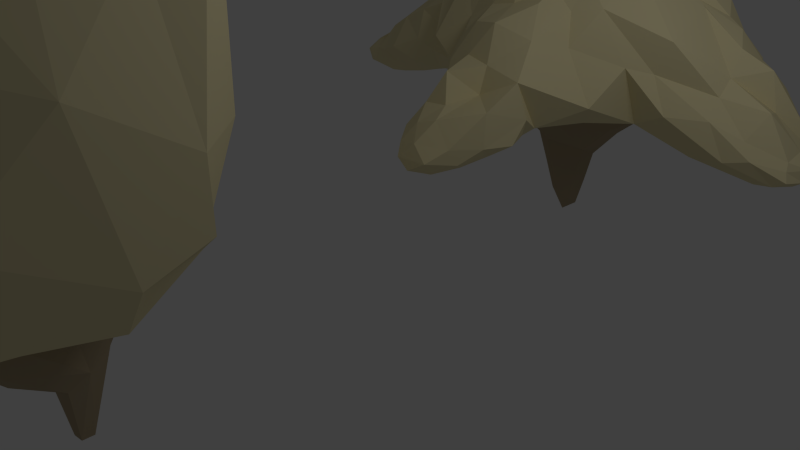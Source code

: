 # Source: Cyecos_Bushes.blend  (saved by Blender 2.64.0; exported with 4.5.12 LTS)
import bpy
from mathutils import Matrix  # noqa: F401  (used for matrix-valued properties, if any)

bpy.ops.wm.read_factory_settings(use_empty=True)
scene = bpy.context.scene
scene.name = 'Scene'

# ---- collections
col_collection_1 = bpy.data.collections.new('Collection 1'); scene.collection.children.link(col_collection_1)

# ---- materials (node trees are filled in below, after node groups)
mat_bushleaves = bpy.data.materials.new('BushLeaves')
mat_bushleaves.alpha_threshold = 0.0
mat_bushleaves.use_transparent_shadow = False
mat_bushleaves.diffuse_color = (0.8, 0.7148, 0.4303, 1.0)
mat_bushleaves.roughness = 0.5
mat_bushleaves.line_color = (0.0, 0.0, 0.0, 1.0)
mat_bushhull = bpy.data.materials.new('BushHull')
mat_bushhull.alpha_threshold = 0.0
mat_bushhull.use_transparent_shadow = False
mat_bushhull.diffuse_color = (0.402, 0.3249, 0.2101, 1.0)
mat_bushhull.roughness = 0.5
mat_bushhull.line_color = (0.0, 0.0, 0.0, 1.0)

# ---- material node trees

# ---- world
world_world = bpy.data.worlds.new('World'); scene.world = world_world
world_world.color = (0.05088, 0.05088, 0.05088)
world_world.use_sun_shadow = False
world_world.sun_shadow_jitter_overblur = 0.0
world_world.cycles.sampling_method = 'MANUAL'
world_world.cycles.sample_map_resolution = 256

# ---- cameras
cam_camera = bpy.data.cameras.new('Camera')
cam_camera.clip_end = 100.0
cam_camera.lens = 35.0
cam_camera.sensor_width = 32.0
cam_camera.sensor_height = 18.0
cam_camera.ortho_scale = 7.314
cam_camera.dof.focus_distance = 0.0
cam_camera.dof.aperture_fstop = 128.0

# ---- lights
light_lamp = bpy.data.lights.new('Lamp', 'POINT')
light_lamp.transmission_factor = 0.0
light_lamp.cutoff_distance = 30.0
light_lamp.energy = 100.0
light_lamp.shadow_buffer_clip_start = 1.001
light_lamp.shadow_soft_size = 1.0
light_lamp.shadow_maximum_resolution = 0.006
light_lamp.use_absolute_resolution = True
light_lamp.cycles.use_multiple_importance_sampling = False

# ---- meshes
me_cube_002 = bpy.data.meshes.new('Cube.002')
me_cube_002.from_pydata([(-4.19, 0.2433, -0.5525), (-0.6806, 1.667, 0.8272), (1.507, -0.7669, -0.7056), (0.7061, 2.009, -0.05936), (-2.473, 0.7133, -0.6545), (-1.001, -0.5972, 1.508), (-2.608, -0.8023, -0.2719), (-0.5116, -1.41, 0.6945), (-0.4411, 2.603, -0.1494), (0.3283, -3.138, -0.7598), (2.931, 0.4589, -0.1692), (1.975, 0.504, 0.8349), (-0.16, 2.194, -1.112), (-1.205, -0.5161, -0.7311), (1.271, -0.06121, 1.405), (3.575, -0.5803, -1.0), (3.684, -0.09368, -1.03), (-2.505, 0.3181, 0.4084), (-0.04697, -2.807, -0.3245), (-4.711, 0.06024, -0.9933), (-1.663, -1.351, 0.03999), (2.451, 0.2231, -0.951), (-3.022, 0.433, -0.9652), (-1.056, 1.894, -0.4855), (3.515, -0.4964, -0.7602), (0.7214, -2.304, 0.03337), (0.4043, -1.555, -0.8192), (0.2515, 3.055, -1.375), (-1.81, -0.5461, 0.818), (-0.6506, -2.588, -0.5339), (0.4871, -0.968, 1.642), (-3.91, 0.5573, -1.171), (0.7179, -2.34, -0.8092), (1.546, 0.1525, -0.7599), (-0.2235, 3.387, -1.234), (0.4604, 3.357, -0.8785), (-3.852, -0.1994, -1.175), (0.5255, 3.34, -1.201), (3.444, 0.1231, -0.722), (-0.5422, -2.871, -1.101), (-4.431, 0.6386, -0.9742), (-0.2111, 3.562, -0.8112), (-0.5905, 2.318, -0.9575), (-3.743, -0.5107, -0.73), (-0.435, -3.247, -0.7957), (0.3779, 2.923, -0.08287), (-0.2618, -2.151, 0.1788), (-2.718, 1.012, -0.0922), (-1.617, 0.1294, 0.9693), (2.42, 0.6029, -0.3032), (-2.858, -0.4583, -0.9245), (-2.301, -0.4477, 0.4839), (-0.5826, -2.098, -0.9295), (3.269, 0.2327, -1.135), (-0.1344, -3.419, -1.09), (-0.5052, -0.7773, -0.8238), (0.3875, -1.542, 0.8577), (2.566, -0.3788, 0.07023), (-3.505, -0.1816, -0.1626), (0.5287, 0.2861, -0.8575), (-0.01978, 1.107, 1.637), (-0.1471, 2.352, 0.4283), (-0.7411, 2.982, -0.8242), (-1.938, 0.2567, -0.7967), (0.5714, 1.962, -0.9618), (0.01907, 1.355, -0.9939), (-1.032, -1.757, -0.3225), (-1.73, 0.9549, 0.5862), (-2.987, 0.3826, -0.134), (0.1658, -2.734, -1.159), (1.938, 0.5377, -0.7179), (-3.579, 0.7681, -0.7152), (2.348, 0.1868, 0.5491), (3.104, -0.4183, -1.2), (-0.813, 0.4453, 2.08), (-4.345, -0.3036, -0.8772), (0.1415, 0.4358, 2.296), (2.575, -0.7901, -0.4043), (1.245, 0.9198, -0.3009), (-1.592, 1.166, -0.2972), (-0.6804, 0.8627, -0.7959), (0.7012, 2.672, -0.8171), (-0.02317, -0.1846, 2.22), (-4.414, 0.1825, -1.224), (-1.994, -0.6279, -0.6777), (0.8467, 1.0, 1.233), (1.126, -1.169, 0.8397), (0.1586, 1.896, 0.8969), (-0.6996, -2.133, -0.4008), (-3.336, -0.5685, -0.8319), (0.8455, 2.363, -0.3825), (-0.1958, -2.633, 0.06833), (-3.749, -0.2383, -0.3452), (0.02961, 2.639, -1.301), (-1.394, -0.8268, -0.5522), (0.9908, 1.705, 0.7092), (-2.043, -0.8287, 0.3919), (3.561, 0.04927, -1.105), (-0.004221, 3.284, -1.35), (-1.015, -0.132, 1.787), (0.9804, 0.6924, -0.7291), (-2.289, -0.7769, -0.4138), (2.195, 0.3557, -0.826), (0.7324, -0.3543, 1.987), (-1.727, 0.7866, -0.7217), (3.5, -0.1474, -0.7158), (0.9273, 2.06, -0.618), (2.616, 0.3167, 0.1737), (-1.249, 1.259, 0.6816), (0.2902, 2.636, 0.5472), (-1.755, -0.1632, 1.056), (3.406, 0.2944, -0.9449), (-3.822, 0.3561, -0.1943), (0.1588, 3.622, -1.094), (-1.711, 1.151, 0.1534), (-2.514, 0.8508, -0.5849), (0.7538, 2.438, -0.8415), (0.0856, 0.8642, 2.002), (-0.8388, -1.947, -0.6459), (-1.394, -0.4496, 1.287), (-1.598, -0.5627, -0.7155), (-2.232, 0.5777, -0.783), (-0.6649, 2.818, -0.4155), (3.696, -0.2532, -0.8795), (0.5685, -1.962, -0.7993), (2.819, 0.4529, -0.8876), (1.086, 0.2038, -0.6747), (2.543, -0.1493, 0.3971), (-4.154, -0.01122, -1.219), (-1.187, 1.018, -0.6971), (1.236, -0.62, 1.303), (-3.484, 0.5546, -1.085), (0.007733, 1.436, 1.228), (-0.08946, -1.781, -0.9599), (-4.667, 0.3618, -0.9773), (0.1761, 3.576, -0.857), (-0.4241, 0.03999, 2.147), (-0.5056, 2.035, 0.7809), (-0.7341, -1.103, 1.19), (-0.7395, -2.367, -0.7856), (3.104, -0.1315, -0.3227), (-0.9598, 0.1044, -0.8219), (1.511, -0.2109, -0.808), (-0.5378, 3.208, -1.065), (-2.028, 0.2182, 0.6652), (-0.7362, 1.099, 1.46), (3.534, -0.5493, -0.866), (1.613, 0.08044, 1.175), (2.718, -0.08106, -1.143), (-2.513, -0.06733, 0.5982), (-2.54, -0.7278, 0.1946), (1.325, 1.191, 0.5119), (-1.369, -0.9874, 0.9358), (-1.932, -0.2271, -0.8248), (1.454, 0.9061, 1.1), (-4.154, -0.3426, -1.049), (0.7631, -1.024, 1.178), (-0.5823, -3.121, -0.9588), (0.6368, 2.971, -0.9712), (-0.0995, -1.344, 1.219), (3.677, -0.3247, -1.033), (3.034, 0.5731, -0.5), (0.3924, 3.131, -0.6037), (-0.448, 2.277, -1.051), (-0.8424, -0.5934, -0.7625), (0.1355, -3.376, -0.9405), (0.5147, 3.419, -1.064), (-0.532, -2.512, -1.011), (-1.326, 0.5522, -0.7798), (-0.3169, 2.84, -1.228), (-2.743, 0.5681, -0.8161), (2.239, 0.7037, 0.2236), (1.932, -0.09348, 0.8145), (-4.596, -0.118, -0.9398), (-0.08421, -1.465, 0.7758), (1.72, 1.031, 0.1933), (-0.04276, 2.181, 0.7712), (-4.06, 0.6889, -0.8074), (1.391, 0.585, -0.6959), (0.1656, -0.7306, 1.989), (-0.6116, 3.463, -0.3994), (-0.07178, 2.665, 0.2443), (1.757, 0.3658, -0.7697), (0.7719, -2.148, -0.4879), (0.7895, 1.308, -0.6043), (0.1724, -2.399, -0.2277), (0.5829, -2.747, -0.784), (0.8118, 2.858, -0.5271), (3.176, -0.4466, -0.2266), (-0.2122, 2.91, 0.1171), (1.767, 0.7166, -0.1794), (-0.5034, 3.344, -0.8329), (-1.184, 0.5823, 1.118), (-0.3782, 1.606, -0.9508), (-4.649, 0.1334, -1.123), (2.461, 0.4553, -0.8024), (2.001, -0.1751, -0.8929), (1.991, -0.8709, 0.5134), (-3.426, 0.8503, -0.1867), (2.235, 0.7523, -0.5146), (-2.883, 0.04581, -1.013), (-1.503, -0.09261, -0.7883), (-0.4242, 2.622, 0.2231), (-0.4244, -2.786, -0.3686), (1.294, -1.541, -0.3594), (2.95, -0.06162, 0.1805), (-0.4749, 2.808, -1.107), (0.5325, -0.7077, -0.9541), (0.1808, -2.277, 0.1448), (-0.6054, -2.979, -0.6848), (-0.2705, 1.271, 1.187), (1.158, 0.528, 1.418), (0.1635, 3.544, -0.3736), (-3.901, -0.1415, -0.5616), (2.864, 0.2694, -1.077), (3.007, -0.6629, -0.5824), (-2.757, -0.7311, -0.6815), (-0.2765, -3.095, -0.5432), (0.6546, 2.058, 0.4291), (-4.339, 0.4655, -0.7676), (-3.264, -0.745, -0.5452), (-0.317, -3.415, -0.9425), (-2.949, 0.4714, 0.07391), (-4.052, -0.3596, -0.7733), (-2.384, -0.03396, -0.8778), (-0.5662, -1.468, -0.906), (-3.152, -0.5214, -0.05403), (-2.917, -0.2809, 0.1684), (2.804, -0.7475, -0.9015), (3.267, -0.05919, -1.229), (0.04133, -1.989, 0.6266), (-4.575, 0.1375, -0.7923), (-0.04059, -1.153, -0.896), (1.066, -0.2972, -0.8138), (1.648, 0.8496, -0.3482), (3.629, 0.05671, -0.8772), (-0.8598, -1.249, -0.7435), (-0.1745, 0.4974, -0.8446), (-0.4759, 0.02737, -0.6843), (1.786, -0.879, 0.05897), (0.4136, 2.538, -1.24), (-0.8325, -1.6, 0.3033), (-0.3697, 0.8222, 1.774), (-3.834, -0.4881, -0.9488), (1.978, 0.07894, -0.8325), (0.1501, 0.9075, -0.8807), (0.6068, -2.744, -0.2891), (-1.287, 0.2248, 1.354), (0.3953, -1.239, 1.019), (0.2039, 1.628, -0.9569), (-2.226, 0.7, 0.5648), (0.1944, 3.528, -1.255), (-0.3562, -0.748, 1.422), (-0.6716, -2.719, -0.8964), (-4.472, 0.4494, -1.153), (-0.2256, 3.589, -1.038), (2.634, 0.5325, -0.1942), (0.3695, -3.004, -0.9944), (0.6434, 2.948, -0.8672), (0.7289, -1.299, 0.7662), (1.175, 1.491, -0.2255), (0.5565, 0.8611, 1.716), (-3.054, 0.826, -0.5245), (0.5595, 1.494, 1.13), (0.9524, -1.136, -0.7369), (-1.286, -1.433, -0.1933), (-1.442, 1.605, -0.4393), (0.9085, 0.2262, 2.112), (-0.3201, 1.108, -0.9125), (0.6861, 2.779, -1.102), (-2.966, 0.7771, -0.7234), (-2.051, 1.079, -0.4052), (-4.473, -0.1501, -1.121), (3.139, -0.7213, -0.8017), (-3.746, 0.7417, -0.9484), (-0.6603, 2.608, -0.9364), (-0.5835, 2.021, 0.1736), (-0.7534, 2.344, -0.1895), (-0.2654, -2.808, -1.192), (-1.895, -0.4487, 0.5369), (-2.19, 0.7246, 0.2824), (0.431, 1.013, 1.381), (-0.2437, -2.359, -1.081), (1.752, 0.01847, 0.8843), (-0.8203, 1.778, 0.2229), (-3.834, -0.1468, -0.4423), (-3.382, 0.1183, -1.166), (0.0505, -3.082, -0.4383), (-2.516, 0.3103, -0.8588), (-4.175, 0.3657, -1.226), (-3.357, -0.3838, -1.056), (0.04288, -3.159, -1.17), (-4.159, 0.6466, -1.084), (3.391, -0.5301, -1.116), (-4.29, -0.1212, -0.7202), (2.121, 0.2525, 0.6647), (-3.855, 0.2163, -1.225), (-2.38, -0.495, -0.7837), (-2.054, 0.9845, -0.0553), (-1.158, -1.095, -0.6798), (0.3967, 3.231, -1.316), (0.6784, -1.85, -0.7016), (-0.3369, 0.449, 2.179), (0.5195, 1.133, -0.8613), (-3.37, 0.2537, 0.06012), (-1.713, -0.7767, 0.5781), (-3.953, 0.4903, -0.6299), (2.285, -0.6308, -0.9975), (-0.3808, -3.201, -1.139), (2.04, -0.968, -0.4272), (-0.05191, 1.746, -0.9704), (3.517, -0.2228, -1.162), (1.487, -1.094, 0.1261), (0.268, -2.122, -0.9907), (-0.999, -1.29, 0.4456), (-0.4518, -1.791, 0.5286), (0.5915, 2.443, -0.06179), (0.611, -1.934, 0.4756), (-1.828, -0.8927, -0.433), (-0.07, -0.2758, -0.8895), (0.01533, 0.02573, 2.285), (-0.74, 2.376, -0.602), (0.8692, -1.49, 0.3491), (-2.739, 0.5533, -0.0222), (-0.527, -2.292, -0.2498), (-0.2058, 1.636, 0.8708), (0.4825, -2.53, -0.963), (2.556, -0.5855, -0.139), (-3.045, 0.08171, 0.2506), (0.1514, 2.055, -1.089), (-0.7984, 2.081, -0.7854), (2.521, 0.5197, 0.1496), (-0.08903, -3.338, -0.7227), (-1.753, 0.4819, 0.931), (-2.09, -0.2055, 0.9143), (-1.276, -0.1198, 1.189), (-0.89, 1.397, -0.7208), (-0.7051, -2.028, 0.0009621), (-2.009, -0.71, -0.1002), (0.8596, -0.4936, 1.426), (-0.5907, -0.5847, 2.032), (-0.6545, 1.668, -0.8757), (-2.357, 0.5768, 0.1535), (-1.219, 1.445, 0.335), (-3.265, 0.6946, -0.8684), (3.33, 0.1164, -0.418)], [], [(3, 316, 218), (69, 313, 326), (49, 125, 195), (4, 115, 271), (63, 201, 153), (78, 151, 175), (11, 295, 171), (30, 159, 248), (72, 107, 331), (58, 285, 213), (69, 257, 291), (3, 106, 90), (5, 119, 152), (17, 149, 144), (12, 329, 310), (2, 142, 196), (86, 197, 130), (36, 286, 290), (57, 197, 327), (36, 296, 286), (7, 315, 174), (15, 160, 146), (60, 281, 132), (74, 242, 145), (26, 264, 301), (27, 93, 98), (29, 253, 209), (52, 225, 133), (81, 158, 258), (20, 94, 265), (80, 237, 238), (16, 97, 235), (19, 231, 134), (59, 233, 207), (22, 344, 170), (83, 128, 272), (11, 154, 147), (32, 124, 183), (78, 178, 100), (58, 227, 328), (48, 247, 333), (74, 99, 136), (65, 245, 268), (73, 307, 148), (76, 320, 267), (79, 114, 343), (31, 289, 292), (85, 151, 95), (17, 144, 250), (42, 163, 341), (3, 90, 187), (30, 156, 339), (43, 223, 243), (33, 142, 126), (87, 263, 218), (23, 330, 336), (64, 269, 116), (2, 307, 309), (68, 112, 304), (49, 161, 125), (80, 141, 168), (13, 94, 120), (64, 184, 303), (76, 302, 320), (68, 304, 323), (69, 278, 282), (25, 185, 246), (14, 103, 339), (66, 299, 236), (68, 222, 198), (64, 240, 269), (62, 122, 191), (2, 312, 204), (5, 138, 252), (5, 152, 138), (54, 308, 291), (27, 240, 93), (12, 163, 169), (9, 257, 186), (43, 92, 223), (30, 248, 156), (51, 227, 150), (57, 127, 172), (57, 205, 127), (78, 184, 260), (41, 135, 255), (79, 266, 129), (10, 345, 256), (31, 296, 289), (49, 195, 199), (39, 308, 157), (80, 193, 268), (50, 89, 290), (7, 241, 315), (42, 330, 275), (31, 292, 274), (57, 188, 140), (62, 321, 122), (8, 189, 180), (33, 182, 244), (77, 228, 273), (1, 325, 137), (18, 185, 91), (0, 306, 219), (73, 229, 311), (66, 236, 118), (19, 194, 173), (43, 220, 92), (67, 192, 108), (87, 109, 176), (4, 271, 121), (15, 293, 160), (82, 340, 179), (11, 171, 175), (18, 203, 217), (18, 91, 203), (42, 275, 206), (4, 270, 115), (41, 212, 135), (25, 322, 317), (47, 280, 298), (47, 222, 280), (68, 323, 342), (53, 229, 214), (4, 121, 170), (18, 217, 287), (35, 162, 187), (79, 129, 104), (77, 273, 215), (85, 261, 211), (85, 281, 261), (60, 242, 117), (16, 235, 123), (9, 186, 246), (35, 166, 113), (55, 319, 232), (75, 294, 173), (8, 277, 276), (54, 165, 221), (33, 178, 182), (0, 112, 306), (6, 101, 338), (7, 314, 241), (6, 216, 101), (63, 153, 224), (20, 305, 96), (23, 266, 284), (48, 110, 335), (48, 334, 110), (52, 167, 139), (74, 247, 99), (34, 251, 98), (63, 224, 288), (83, 194, 254), (43, 89, 220), (46, 208, 230), (57, 327, 188), (1, 210, 325), (51, 150, 96), (66, 88, 337), (26, 313, 133), (66, 118, 88), (77, 239, 309), (14, 283, 147), (13, 141, 164), (65, 249, 245), (41, 255, 191), (10, 205, 345), (22, 131, 344), (8, 276, 202), (61, 181, 202), (49, 199, 190), (218, 109, 87), (218, 316, 109), (316, 45, 109), (326, 124, 32), (326, 313, 124), (313, 26, 124), (195, 214, 21), (195, 125, 214), (125, 53, 214), (271, 298, 79), (271, 115, 298), (115, 47, 298), (153, 120, 84), (153, 201, 120), (201, 13, 120), (175, 154, 11), (175, 151, 154), (151, 85, 154), (171, 331, 49), (171, 295, 331), (295, 72, 331), (248, 174, 56), (248, 159, 174), (159, 7, 174), (331, 256, 49), (331, 107, 256), (107, 10, 256), (213, 294, 75), (213, 285, 294), (285, 0, 294), (291, 165, 54), (291, 257, 165), (257, 9, 165), (90, 116, 81), (90, 106, 116), (106, 64, 116), (152, 305, 20), (152, 119, 305), (119, 28, 305), (144, 334, 48), (144, 149, 334), (149, 51, 334), (310, 249, 65), (310, 329, 249), (329, 64, 249), (196, 244, 21), (196, 142, 244), (142, 33, 244), (130, 172, 14), (130, 197, 172), (197, 57, 172), (290, 200, 50), (290, 286, 200), (286, 22, 200), (327, 239, 77), (327, 197, 239), (197, 86, 239), (286, 131, 22), (286, 296, 131), (296, 31, 131), (174, 230, 56), (174, 315, 230), (315, 46, 230), (146, 123, 24), (146, 160, 123), (160, 16, 123), (132, 263, 87), (132, 281, 263), (281, 85, 263), (145, 210, 1), (145, 242, 210), (242, 60, 210), (301, 204, 25), (301, 264, 204), (264, 2, 204), (98, 169, 34), (98, 93, 169), (93, 12, 169), (209, 157, 44), (209, 253, 157), (253, 39, 157), (133, 232, 26), (133, 225, 232), (225, 55, 232), (258, 166, 35), (258, 158, 166), (158, 37, 166), (265, 299, 66), (265, 94, 299), (94, 13, 299), (238, 319, 55), (238, 237, 319), (237, 59, 319), (235, 111, 38), (235, 97, 111), (97, 53, 111), (134, 219, 40), (134, 231, 219), (231, 0, 219), (207, 264, 26), (207, 233, 264), (233, 2, 264), (170, 270, 4), (170, 344, 270), (344, 71, 270), (272, 155, 75), (272, 128, 155), (128, 36, 155), (147, 211, 14), (147, 154, 211), (154, 85, 211), (183, 301, 25), (183, 124, 301), (124, 26, 301), (100, 126, 59), (100, 178, 126), (178, 33, 126), (328, 149, 17), (328, 227, 149), (227, 51, 149), (333, 192, 67), (333, 247, 192), (247, 74, 192), (136, 340, 82), (136, 99, 340), (99, 5, 340), (268, 237, 80), (268, 245, 237), (245, 59, 237), (148, 196, 21), (148, 307, 196), (307, 2, 196), (267, 103, 14), (267, 320, 103), (320, 82, 103), (343, 108, 1), (343, 114, 108), (114, 67, 108), (292, 254, 40), (292, 289, 254), (289, 83, 254), (95, 260, 3), (95, 151, 260), (151, 78, 260), (250, 333, 67), (250, 144, 333), (144, 48, 333), (341, 193, 80), (341, 163, 193), (163, 12, 193), (187, 258, 35), (187, 90, 258), (90, 81, 258), (339, 130, 14), (339, 156, 130), (156, 86, 130), (243, 155, 36), (243, 223, 155), (223, 75, 155), (126, 233, 59), (126, 142, 233), (142, 2, 233), (218, 95, 3), (218, 263, 95), (263, 85, 95), (336, 341, 80), (336, 330, 341), (330, 42, 341), (116, 158, 81), (116, 269, 158), (269, 37, 158), (309, 228, 77), (309, 307, 228), (307, 73, 228), (304, 285, 58), (304, 112, 285), (112, 0, 285), (125, 111, 53), (125, 161, 111), (161, 38, 111), (168, 201, 63), (168, 141, 201), (141, 13, 201), (120, 318, 84), (120, 94, 318), (94, 20, 318), (303, 100, 59), (303, 184, 100), (184, 78, 100), (320, 136, 82), (320, 302, 136), (302, 74, 136), (323, 328, 17), (323, 304, 328), (304, 58, 328), (282, 167, 52), (282, 278, 167), (278, 39, 167), (246, 287, 9), (246, 185, 287), (185, 18, 287), (339, 179, 30), (339, 103, 179), (103, 82, 179), (236, 164, 55), (236, 299, 164), (299, 13, 164), (198, 262, 71), (198, 222, 262), (222, 47, 262), (269, 300, 37), (269, 240, 300), (240, 27, 300), (191, 180, 41), (191, 122, 180), (122, 8, 180), (204, 322, 25), (204, 312, 322), (312, 86, 322), (252, 159, 30), (252, 138, 159), (138, 7, 159), (138, 314, 7), (138, 152, 314), (152, 20, 314), (291, 278, 69), (291, 308, 278), (308, 39, 278), (93, 329, 12), (93, 240, 329), (240, 64, 329), (169, 206, 34), (169, 163, 206), (163, 42, 206), (186, 326, 32), (186, 257, 326), (257, 69, 326), (223, 213, 75), (223, 92, 213), (92, 58, 213), (156, 259, 86), (156, 248, 259), (248, 56, 259), (150, 226, 6), (150, 227, 226), (227, 58, 226), (172, 283, 14), (172, 127, 283), (127, 72, 283), (127, 107, 72), (127, 205, 107), (205, 10, 107), (260, 106, 3), (260, 184, 106), (184, 64, 106), (255, 113, 34), (255, 135, 113), (135, 35, 113), (129, 336, 80), (129, 266, 336), (266, 23, 336), (256, 161, 49), (256, 345, 161), (345, 38, 161), (289, 128, 83), (289, 296, 128), (296, 36, 128), (199, 102, 70), (199, 195, 102), (195, 21, 102), (157, 221, 44), (157, 308, 221), (308, 54, 221), (268, 310, 65), (268, 193, 310), (193, 12, 310), (290, 243, 36), (290, 89, 243), (89, 43, 243), (315, 337, 46), (315, 241, 337), (241, 66, 337), (275, 321, 62), (275, 330, 321), (330, 23, 321), (274, 177, 71), (274, 292, 177), (292, 40, 177), (140, 105, 38), (140, 188, 105), (188, 24, 105), (122, 277, 8), (122, 321, 277), (321, 23, 277), (180, 212, 41), (180, 189, 212), (189, 45, 212), (244, 102, 21), (244, 182, 102), (182, 70, 102), (273, 293, 15), (273, 228, 293), (228, 73, 293), (137, 176, 61), (137, 325, 176), (325, 87, 176), (91, 208, 46), (91, 185, 208), (185, 25, 208), (219, 177, 40), (219, 306, 177), (306, 71, 177), (311, 97, 16), (311, 229, 97), (229, 53, 97), (118, 225, 52), (118, 236, 225), (236, 55, 225), (173, 272, 75), (173, 194, 272), (194, 83, 272), (92, 226, 58), (92, 220, 226), (220, 6, 226), (108, 145, 1), (108, 192, 145), (192, 74, 145), (176, 181, 61), (176, 109, 181), (109, 45, 181), (121, 104, 63), (121, 271, 104), (271, 79, 104), (160, 311, 16), (160, 293, 311), (293, 73, 311), (179, 252, 30), (179, 340, 252), (340, 5, 252), (175, 190, 78), (175, 171, 190), (171, 49, 190), (217, 209, 44), (217, 203, 209), (203, 29, 209), (203, 324, 29), (203, 91, 324), (91, 46, 324), (206, 143, 34), (206, 275, 143), (275, 62, 143), (115, 262, 47), (115, 270, 262), (270, 71, 262), (135, 162, 35), (135, 212, 162), (212, 45, 162), (317, 259, 56), (317, 322, 259), (322, 86, 259), (298, 114, 79), (298, 280, 114), (280, 67, 114), (280, 342, 67), (280, 222, 342), (222, 68, 342), (342, 250, 67), (342, 323, 250), (323, 17, 250), (214, 148, 21), (214, 229, 148), (229, 73, 148), (170, 288, 22), (170, 121, 288), (121, 63, 288), (287, 332, 9), (287, 217, 332), (217, 44, 332), (187, 316, 3), (187, 162, 316), (162, 45, 316), (104, 168, 63), (104, 129, 168), (129, 80, 168), (215, 146, 24), (215, 273, 146), (273, 15, 146), (211, 267, 14), (211, 261, 267), (261, 76, 267), (261, 117, 76), (261, 281, 117), (281, 60, 117), (117, 302, 76), (117, 242, 302), (242, 74, 302), (123, 105, 24), (123, 235, 105), (235, 38, 105), (246, 183, 25), (246, 186, 183), (186, 32, 183), (113, 251, 34), (113, 166, 251), (166, 37, 251), (232, 207, 26), (232, 319, 207), (319, 59, 207), (173, 231, 19), (173, 294, 231), (294, 0, 231), (276, 284, 1), (276, 277, 284), (277, 23, 284), (221, 332, 44), (221, 165, 332), (165, 9, 332), (182, 234, 70), (182, 178, 234), (178, 78, 234), (306, 198, 71), (306, 112, 198), (112, 68, 198), (338, 318, 20), (338, 101, 318), (101, 84, 318), (241, 265, 66), (241, 314, 265), (314, 20, 265), (101, 297, 84), (101, 216, 297), (216, 50, 297), (224, 297, 50), (224, 153, 297), (153, 84, 297), (96, 279, 51), (96, 305, 279), (305, 28, 279), (284, 343, 1), (284, 266, 343), (266, 79, 343), (335, 119, 5), (335, 110, 119), (110, 28, 119), (110, 279, 28), (110, 334, 279), (334, 51, 279), (139, 253, 29), (139, 167, 253), (167, 39, 253), (99, 335, 5), (99, 247, 335), (247, 48, 335), (98, 300, 27), (98, 251, 300), (251, 37, 300), (288, 200, 22), (288, 224, 200), (224, 50, 200), (254, 134, 40), (254, 194, 134), (194, 19, 134), (220, 216, 6), (220, 89, 216), (89, 50, 216), (230, 317, 56), (230, 208, 317), (208, 25, 317), (188, 215, 24), (188, 327, 215), (327, 77, 215), (325, 132, 87), (325, 210, 132), (210, 60, 132), (96, 338, 20), (96, 150, 338), (150, 6, 338), (337, 324, 46), (337, 88, 324), (88, 29, 324), (133, 282, 52), (133, 313, 282), (313, 69, 282), (88, 139, 29), (88, 118, 139), (118, 52, 139), (309, 312, 2), (309, 239, 312), (239, 86, 312), (147, 295, 11), (147, 283, 295), (283, 72, 295), (164, 238, 55), (164, 141, 238), (141, 80, 238), (245, 303, 59), (245, 249, 303), (249, 64, 303), (191, 143, 62), (191, 255, 143), (255, 34, 143), (345, 140, 38), (345, 205, 140), (205, 57, 140), (344, 274, 71), (344, 131, 274), (131, 31, 274), (202, 137, 61), (202, 276, 137), (276, 1, 137), (202, 189, 8), (202, 181, 189), (181, 45, 189), (190, 234, 78), (190, 199, 234), (199, 70, 234)])
_uv = me_cube_002.uv_layers.new(name='UVMap')
_uv.uv.foreach_set('vector', [0.8485, 0.5149, 0.8836, 0.5154, 0.8649, 0.5445, 0.5465, 0.5347, 0.5604, 0.4828, 0.578, 0.5165, 0.7899, 0.1271, 0.8054, 0.06853, 0.818, 0.09711, 0.1461, 0.7616, 0.1567, 0.7649, 0.1651, 0.8104, 0.1028, 0.7829, 0.06716, 0.806, 0.06345, 0.7711, 0.8555, 0.2077, 0.8031, 0.2469, 0.801, 0.2027, 0.3672, 0.6598, 0.3427, 0.6449, 0.3687, 0.6062, 0.6992, 0.665, 0.7311, 0.6141, 0.7526, 0.6527, 0.3351, 0.6251, 0.3369, 0.5853, 0.3526, 0.5869, 0.2202, 0.6634, 0.2234, 0.6265, 0.2283, 0.6159, 0.5465, 0.5347, 0.5694, 0.5574, 0.5381, 0.5716, 0.8485, 0.5149, 0.839, 0.4691, 0.8695, 0.4827, 0.3981, 0.3761, 0.4006, 0.3368, 0.451, 0.3366, 0.3863, 0.2001, 0.4124, 0.2229, 0.3772, 0.2446, 0.5152, 0.1165, 0.5389, 0.1267, 0.5304, 0.1548, 0.8403, 0.8904, 0.7965, 0.8763, 0.7969, 0.8383, 0.2283, 0.7393, 0.2468, 0.6617, 0.2852, 0.7497, 0.1019, 0.6212, 0.1206, 0.662, 0.07691, 0.657, 0.2773, 0.5933, 0.2468, 0.6617, 0.255, 0.5854, 0.1019, 0.6212, 0.1371, 0.6283, 0.1206, 0.662, 0.9219, 0.8345, 0.9544, 0.8269, 0.928, 0.8652, 0.2364, 0.473, 0.2567, 0.4608, 0.2422, 0.4825, 0.795, 0.3962, 0.7873, 0.3519, 0.8272, 0.3745, 0.7928, 0.4691, 0.798, 0.4253, 0.8428, 0.4348, 0.577, 0.4345, 0.6195, 0.3961, 0.6028, 0.4587, 0.000317, 0.5309, 0.0187, 0.4944, 0.01905, 0.5478, 0.02222, 0.9043, 6.66e-05, 0.8911, 0.0184, 0.8703, 0.07468, 0.09326, 0.07547, 0.1467, 0.04031, 0.1246, 0.969, 0.2281, 0.9786, 0.2482, 0.9729, 0.2492, 0.1995, 0.1561, 0.1505, 0.1963, 0.1617, 0.1504, 0.09139, 0.3432, 0.05449, 0.317, 0.08274, 0.2761, 0.7603, 0.0, 0.7743, 0.005058, 0.7559, 0.0126, 0.4904, 0.006578, 0.4764, 0.02282, 0.4652, 0.0, 0.5804, 0.2766, 0.6224, 0.3236, 0.5783, 0.3609, 0.1372, 0.7032, 0.1607, 0.6961, 0.1413, 0.7324, 0.3851, 0.9496, 0.4054, 0.9584, 0.3832, 0.9785, 0.3672, 0.6598, 0.4054, 0.7015, 0.3402, 0.7081, 0.6017, 0.4998, 0.5906, 0.4684, 0.62, 0.4846, 0.8555, 0.2077, 0.8676, 0.1752, 0.8927, 0.2015, 0.4622, 0.1286, 0.4487, 0.1834, 0.421, 0.1687, 0.3676, 0.2876, 0.3434, 0.3243, 0.3438, 0.2661, 0.2977, 0.3838, 0.355, 0.3753, 0.3193, 0.4229, 0.5352, 0.1876, 0.5508, 0.2256, 0.515, 0.211, 0.8273, 0.752, 0.8378, 0.821, 0.7969, 0.7758, 0.3937, 0.8582, 0.3596, 0.8718, 0.374, 0.8025, 0.9688, 0.0535, 0.9292, 0.04929, 0.9317, 0.01146, 0.4053, 0.9058, 0.3961, 0.9283, 0.3831, 0.9054, 0.6452, 0.6684, 0.6452, 0.5952, 0.6908, 0.6204, 0.3863, 0.2001, 0.3772, 0.2446, 0.3461, 0.2119, 0.07826, 0.4649, 0.06367, 0.4619, 0.08623, 0.4104, 0.8485, 0.5149, 0.8695, 0.4827, 0.9062, 0.4692, 0.2634, 0.8212, 0.2478, 0.7788, 0.2977, 0.7785, 0.4665, 0.5349, 0.4619, 0.5074, 0.4823, 0.5221, 0.7655, 0.8706, 0.7965, 0.8763, 0.7579, 0.9053, 0.5079, 0.88, 0.4613, 0.8842, 0.4908, 0.8248, 0.1342, 0.4297, 0.1011, 0.4447, 0.11, 0.3869, 0.5753, 0.1329, 0.5754, 0.06187, 0.593, 0.09187, 0.9098, 0.7569, 0.9096, 0.826, 0.8717, 0.7931, 0.9898, 0.4747, 0.9898, 0.5444, 0.9697, 0.5039, 0.7899, 0.1271, 0.7713, 0.07531, 0.8054, 0.06853, 0.09139, 0.3432, 0.108, 0.2761, 0.1352, 0.3106, 0.02668, 0.8198, 0.0008352, 0.8071, 0.02868, 0.7917, 0.5753, 0.1329, 0.6088, 0.1893, 0.5779, 0.2044, 0.2716, 0.4501, 0.2843, 0.4161, 0.3071, 0.4559, 0.9898, 0.4747, 0.9697, 0.5039, 0.9837, 0.4565, 0.5465, 0.5347, 0.5141, 0.5433, 0.5199, 0.5054, 0.2642, 0.9995, 0.2283, 0.9649, 0.2642, 0.9534, 0.3336, 0.7446, 0.323, 0.8156, 0.2977, 0.7785, 0.1374, 0.1242, 0.1276, 0.1746, 0.104, 0.1641, 0.4052, 0.1409, 0.3923, 0.1515, 0.3795, 0.09765, 0.5753, 0.1329, 0.5499, 0.08327, 0.5754, 0.06187, 0.5583, 0.5952, 0.5615, 0.6273, 0.5246, 0.5981, 0.9493, 0.5494, 0.943, 0.6017, 0.8937, 0.5932, 0.878, 0.9839, 0.878, 0.9283, 0.9098, 0.9518, 0.3981, 0.3761, 0.451, 0.3366, 0.4396, 0.3904, 0.5295, 0.5952, 0.5091, 0.5777, 0.5381, 0.5716, 0.5309, 0.03945, 0.5499, 0.08327, 0.5192, 0.07657, 0.04106, 0.4571, 0.06367, 0.4619, 0.04605, 0.5086, 0.5775, 0.5703, 0.5694, 0.5574, 0.594, 0.5353, 0.4665, 0.5349, 0.4329, 0.5414, 0.4619, 0.5074, 0.6992, 0.665, 0.7526, 0.6527, 0.7418, 0.6837, 0.4404, 0.2411, 0.4487, 0.1834, 0.4749, 0.2209, 0.2773, 0.5933, 0.3043, 0.6094, 0.3178, 0.6705, 0.2773, 0.5933, 0.3071, 0.5702, 0.3043, 0.6094, 0.6565, 0.2213, 0.6088, 0.1893, 0.6537, 0.1734, 0.5721, 0.9352, 0.6031, 0.9248, 0.5795, 0.9533, 0.1793, 0.365, 0.1622, 0.4019, 0.1308, 0.3522, 0.9543, 0.9517, 0.9443, 0.9097, 0.9722, 0.971, 0.165, 0.6346, 0.1371, 0.6283, 0.1543, 0.6091, 0.7899, 0.1271, 0.818, 0.09711, 0.8162, 0.1291, 0.06206, 0.0266, 0.04888, 0.0, 0.07205, 0.006747, 0.09139, 0.3432, 0.06365, 0.4072, 0.06128, 0.3662, 0.5025, 0.6024, 0.4847, 0.5663, 0.5013, 0.5579, 0.9219, 0.8345, 0.9366, 0.7908, 0.9544, 0.8269, 0.07826, 0.4649, 0.1011, 0.4447, 0.08436, 0.4888, 0.9626, 0.2478, 0.9483, 0.2664, 0.951, 0.2321, 0.2773, 0.5933, 0.2659, 0.5391, 0.289, 0.5336, 0.5583, 0.5952, 0.6025, 0.6251, 0.5615, 0.6273, 0.5689, 0.6614, 0.5341, 0.6808, 0.5081, 0.6128, 0.7655, 0.8706, 0.7487, 0.8525, 0.7745, 0.8389, 0.8535, 0.8331, 0.8864, 0.8657, 0.8683, 0.8892, 0.6286, 0.7293, 0.6209, 0.7601, 0.5965, 0.7263, 0.9763, 0.5702, 0.9935, 0.6055, 0.9494, 0.596, 0.4536, 0.05429, 0.4305, 0.05528, 0.4446, 0.02666, 0.1409, 0.8965, 0.153, 0.9274, 0.1281, 0.9305, 0.1374, 0.1242, 0.104, 0.1641, 0.1071, 0.1066, 0.3568, 0.9681, 0.3661, 0.9602, 0.365, 0.9796, 0.4665, 0.5349, 0.464, 0.5803, 0.4329, 0.5414, 0.3142, 0.2328, 0.3184, 0.3053, 0.277, 0.2552, 0.5923, 0.7751, 0.5374, 0.7419, 0.5759, 0.7483, 0.219, 0.3139, 0.2043, 0.3518, 0.1959, 0.3035, 0.09927, 0.9138, 0.1164, 0.9052, 0.109, 0.9348, 0.3407, 0.8738, 0.3016, 0.9054, 0.2907, 0.8573, 0.7352, 0.2166, 0.7663, 0.1677, 0.801, 0.2027, 0.07288, 0.8889, 0.04713, 0.889, 0.04764, 0.8623, 0.5267, 0.9905, 0.5268, 0.9533, 0.558, 0.9817, 0.07826, 0.4649, 0.08436, 0.4888, 0.06308, 0.5056, 0.1461, 0.7616, 0.1602, 0.7253, 0.1567, 0.7649, 0.5721, 0.9352, 0.5837, 0.8883, 0.6031, 0.9248, 0.839, 0.6622, 0.914, 0.6589, 0.8798, 0.6886, 0.9165, 0.1322, 0.9016, 0.0744, 0.9341, 0.0789, 0.9494, 0.6738, 0.9929, 0.689, 0.9495, 0.7339, 0.2206, 0.6634, 0.2283, 0.6897, 0.2206, 0.7246, 0.7726, 0.7339, 0.7987, 0.734, 0.7669, 0.7636, 0.219, 0.3139, 0.1959, 0.3035, 0.2283, 0.2971, 0.07288, 0.8889, 0.04764, 0.8623, 0.07374, 0.8651, 0.6275, 0.9121, 0.6138, 0.8898, 0.6452, 0.8638, 0.1793, 0.365, 0.1308, 0.3522, 0.1655, 0.3269, 0.2316, 0.5726, 0.2287, 0.5137, 0.2387, 0.5334, 0.7758, 0.3161, 0.7558, 0.3604, 0.7385, 0.3024, 0.7758, 0.3161, 0.7873, 0.3519, 0.7558, 0.3604, 0.795, 0.3962, 0.798, 0.4253, 0.7607, 0.4071, 0.2757, 0.457, 0.2917, 0.4667, 0.2665, 0.467, 0.6453, 0.7153, 0.6709, 0.7457, 0.646, 0.7604, 0.6275, 0.9121, 0.6382, 0.9252, 0.6105, 0.9442, 0.07646, 0.2065, 0.04429, 0.2524, 0.04107, 0.1787, 0.5081, 0.04568, 0.4886, 0.05145, 0.5006, 0.02191, 0.5689, 0.6614, 0.5967, 0.6485, 0.6118, 0.6879, 0.3147, 0.9404, 0.3093, 0.9659, 0.2979, 0.9295, 0.7655, 0.8706, 0.7278, 0.8776, 0.7487, 0.8525, 0.4536, 0.05429, 0.4277, 0.09114, 0.4305, 0.05528, 0.457, 0.6409, 0.4758, 0.6636, 0.456, 0.6934, 0.9219, 0.8345, 0.9098, 0.7902, 0.9366, 0.7908, 0.457, 0.6409, 0.4867, 0.6185, 0.4758, 0.6636, 0.1028, 0.7829, 0.06345, 0.7711, 0.08732, 0.7413, 0.4569, 0.73, 0.4075, 0.7341, 0.4156, 0.7031, 0.9979, 0.1184, 0.9691, 0.119, 1.0, 0.05386, 0.3676, 0.2876, 0.3918, 0.2942, 0.3743, 0.3271, 0.3676, 0.2876, 0.4061, 0.2688, 0.3918, 0.2942, 0.07468, 0.09326, 0.06654, 0.05797, 0.09258, 0.07061, 0.2977, 0.3838, 0.3434, 0.3243, 0.355, 0.3753, 0.04003, 0.5556, 0.01103, 0.5715, 0.01905, 0.5478, 0.1028, 0.7829, 0.08732, 0.7413, 0.1173, 0.7407, 0.3851, 0.9496, 0.3661, 0.9602, 0.3717, 0.9297, 0.4665, 0.5349, 0.4847, 0.5663, 0.464, 0.5803, 0.9294, 0.3636, 0.9462, 0.3988, 0.9014, 0.4002, 0.2773, 0.5933, 0.255, 0.5854, 0.2659, 0.5391, 0.8931, 0.4007, 0.8407, 0.3901, 0.8656, 0.3711, 0.4404, 0.2411, 0.4749, 0.2209, 0.4668, 0.2632, 0.9437, 0.2842, 0.9626, 0.311, 0.9296, 0.322, 0.577, 0.4345, 0.5604, 0.4828, 0.5354, 0.4559, 0.9437, 0.2842, 0.9767, 0.2912, 0.9626, 0.311, 0.8535, 0.8331, 0.8403, 0.7575, 0.8717, 0.7931, 0.3336, 0.7446, 0.3282, 0.684, 0.3402, 0.7081, 0.1286, 0.2224, 0.108, 0.2761, 0.1025, 0.2192, 0.5352, 0.1876, 0.5497, 0.1635, 0.5508, 0.2256, 0.5721, 0.9352, 0.5795, 0.9533, 0.5528, 0.9435, 0.3406, 0.5442, 0.3071, 0.5702, 0.3074, 0.5102, 0.1372, 0.7032, 0.1566, 0.6682, 0.1607, 0.6961, 0.5689, 0.6614, 0.6118, 0.6879, 0.5592, 0.6828, 0.5713, 0.718, 0.5484, 0.7031, 0.5592, 0.6828, 0.7899, 0.1271, 0.8162, 0.1291, 0.817, 0.178, 0.6992, 0.9076, 0.7527, 0.9076, 0.7201, 0.9637, 0.8403, 0.9625, 0.8733, 0.9283, 0.8733, 0.9859, 0.9062, 0.5198, 0.9407, 0.5028, 0.9592, 0.5444, 0.578, 0.5165, 0.5906, 0.4684, 0.6017, 0.4998, 0.578, 0.5165, 0.5604, 0.4828, 0.5906, 0.4684, 0.5604, 0.4828, 0.577, 0.4345, 0.5906, 0.4684, 0.7443, 0.8018, 0.7669, 0.7636, 0.7667, 0.7987, 0.7443, 0.8018, 0.7475, 0.7733, 0.7669, 0.7636, 0.7475, 0.7733, 0.7726, 0.7339, 0.7669, 0.7636, 0.9626, 0.09078, 0.9341, 0.0789, 0.9688, 0.0535, 0.9626, 0.09078, 0.9612, 0.1276, 0.9341, 0.0789, 0.9612, 0.1276, 0.9165, 0.1322, 0.9341, 0.0789, 0.06345, 0.7711, 0.02868, 0.7917, 0.02879, 0.7639, 0.06345, 0.7711, 0.06716, 0.806, 0.02868, 0.7917, 0.06716, 0.806, 0.02668, 0.8198, 0.02868, 0.7917, 0.801, 0.2027, 0.752, 0.2679, 0.7352, 0.2166, 0.801, 0.2027, 0.8031, 0.2469, 0.752, 0.2679, 0.8031, 0.2469, 0.7758, 0.3161, 0.752, 0.2679, 0.7663, 0.1677, 0.7532, 0.1438, 0.7899, 0.1271, 0.7663, 0.1677, 0.7341, 0.1964, 0.7532, 0.1438, 0.7341, 0.1964, 0.7289, 0.1747, 0.7532, 0.1438, 0.9105, 0.9097, 0.928, 0.8652, 0.9362, 0.8986, 0.7526, 0.6527, 0.7311, 0.6141, 0.7695, 0.6115, 0.7311, 0.6141, 0.7716, 0.5741, 0.7695, 0.6115, 0.7532, 0.1438, 0.7705, 0.1181, 0.7899, 0.1271, 0.3526, 0.5869, 0.3369, 0.5853, 0.3452, 0.5605, 0.9443, 0.9901, 0.9543, 0.9517, 0.9722, 0.971, 0.4776, 0.08284, 0.4886, 0.05145, 0.5081, 0.04568, 0.2283, 0.6159, 0.2234, 0.6265, 0.2203, 0.5808, 0.4736, 0.09341, 0.4536, 0.05429, 0.4886, 0.05145, 0.5381, 0.5716, 0.5558, 0.5907, 0.5295, 0.5952, 0.5381, 0.5716, 0.5694, 0.5574, 0.5558, 0.5907, 0.5694, 0.5574, 0.5775, 0.5703, 0.5558, 0.5907, 0.6209, 0.1001, 0.593, 0.09187, 0.5898, 0.07239, 0.6209, 0.1001, 0.6166, 0.1243, 0.593, 0.09187, 0.6166, 0.1243, 0.5753, 0.1329, 0.593, 0.09187, 0.451, 0.3366, 0.4507, 0.2905, 0.5078, 0.2826, 0.451, 0.3366, 0.4006, 0.3368, 0.4507, 0.2905, 0.4714, 0.9796, 0.454, 0.9291, 0.4715, 0.9128, 0.3772, 0.2446, 0.4061, 0.2688, 0.3676, 0.2876, 0.3772, 0.2446, 0.4124, 0.2229, 0.4061, 0.2688, 0.4124, 0.2229, 0.4404, 0.2411, 0.4061, 0.2688, 0.5304, 0.1548, 0.5497, 0.1635, 0.5352, 0.1876, 0.5304, 0.1548, 0.5389, 0.1267, 0.5497, 0.1635, 0.5389, 0.1267, 0.5753, 0.1329, 0.5497, 0.1635, 0.7969, 0.8383, 0.7745, 0.8389, 0.7667, 0.7987, 0.7969, 0.8383, 0.7965, 0.8763, 0.7745, 0.8389, 0.7965, 0.8763, 0.7655, 0.8706, 0.7745, 0.8389, 0.2852, 0.7497, 0.3178, 0.6705, 0.3336, 0.7446, 0.2852, 0.7497, 0.2468, 0.6617, 0.3178, 0.6705, 0.2468, 0.6617, 0.2773, 0.5933, 0.3178, 0.6705, 0.07691, 0.657, 0.1041, 0.7022, 0.06065, 0.6962, 0.07691, 0.657, 0.1206, 0.662, 0.1041, 0.7022, 0.1206, 0.662, 0.1372, 0.7032, 0.1041, 0.7022, 0.255, 0.5854, 0.234, 0.6497, 0.2316, 0.5726, 0.1794, 0.8472, 0.1795, 0.7765, 0.2179, 0.7952, 0.1795, 0.7765, 0.2171, 0.711, 0.2179, 0.7952, 0.1206, 0.662, 0.1566, 0.6682, 0.1372, 0.7032, 0.1206, 0.662, 0.1371, 0.6283, 0.1566, 0.6682, 0.1371, 0.6283, 0.165, 0.6346, 0.1566, 0.6682, 0.928, 0.8652, 0.973, 0.8622, 0.9362, 0.8986, 0.928, 0.8652, 0.9544, 0.8269, 0.973, 0.8622, 0.8931, 0.3565, 0.9294, 0.3636, 0.9014, 0.4002, 0.2422, 0.4825, 0.2665, 0.467, 0.2492, 0.4888, 0.2422, 0.4825, 0.2567, 0.4608, 0.2665, 0.467, 0.109, 0.9348, 0.1211, 0.9504, 0.1058, 0.9442, 0.498, 0.9128, 0.4613, 0.8842, 0.5079, 0.88, 0.6776, 0.7153, 0.6483, 0.7028, 0.6821, 0.6741, 0.6483, 0.7028, 0.6452, 0.6684, 0.6821, 0.6741, 0.8428, 0.4348, 0.8407, 0.3901, 0.8931, 0.4007, 0.8428, 0.4348, 0.798, 0.4253, 0.8407, 0.3901, 0.798, 0.4253, 0.795, 0.3962, 0.8407, 0.3901, 0.6028, 0.4587, 0.6623, 0.4306, 0.6408, 0.5008, 0.6028, 0.4587, 0.6195, 0.3961, 0.6623, 0.4306, 0.6195, 0.3961, 0.6601, 0.3617, 0.6623, 0.4306, 0.01905, 0.5478, 0.04605, 0.5086, 0.04003, 0.5556, 0.01905, 0.5478, 0.0187, 0.4944, 0.04605, 0.5086, 0.0187, 0.4944, 0.04106, 0.4571, 0.04605, 0.5086, 0.0184, 0.8703, 0.004309, 0.8568, 0.02384, 0.8474, 0.0184, 0.8703, 6.66e-05, 0.8911, 0.004309, 0.8568, 0.08177, 0.0404, 0.06206, 0.0266, 0.07205, 0.006747, 0.5354, 0.4559, 0.5406, 0.4024, 0.577, 0.4345, 0.04031, 0.1246, 0.07547, 0.1467, 0.04107, 0.1787, 0.07547, 0.1467, 0.07646, 0.2065, 0.04107, 0.1787, 0.9729, 0.2492, 0.9837, 0.282, 0.969, 0.2819, 0.9729, 0.2492, 0.9786, 0.2482, 0.9837, 0.282, 0.698, 0.7115, 0.6908, 0.6748, 0.698, 0.6711, 0.1617, 0.1504, 0.1276, 0.1746, 0.1374, 0.1242, 0.1617, 0.1504, 0.1505, 0.1963, 0.1276, 0.1746, 0.1505, 0.1963, 0.1286, 0.2224, 0.1276, 0.1746, 0.08274, 0.2761, 0.04429, 0.2524, 0.07646, 0.2065, 0.08274, 0.2761, 0.05449, 0.317, 0.04429, 0.2524, 0.5299, 0.2626, 0.5804, 0.2766, 0.537, 0.3277, 0.7559, 0.0126, 0.7764, 0.02526, 0.7564, 0.03361, 0.7559, 0.0126, 0.7743, 0.005058, 0.7764, 0.02526, 0.1383, 0.952, 0.165, 0.949, 0.1535, 0.9645, 0.4652, 0.0, 0.4446, 0.02666, 0.4379, 0.004393, 0.4652, 0.0, 0.4764, 0.02282, 0.4446, 0.02666, 0.4764, 0.02282, 0.4536, 0.05429, 0.4446, 0.02666, 0.5783, 0.3609, 0.6195, 0.3961, 0.577, 0.4345, 0.5783, 0.3609, 0.6224, 0.3236, 0.6195, 0.3961, 0.6224, 0.3236, 0.6601, 0.3617, 0.6195, 0.3961, 0.1413, 0.7324, 0.1602, 0.7253, 0.1461, 0.7616, 0.1413, 0.7324, 0.1607, 0.6961, 0.1602, 0.7253, 0.9594, 0.1913, 0.9378, 0.2128, 0.9576, 0.1654, 0.4794, 0.4631, 0.4821, 0.4924, 0.4634, 0.4805, 0.1146, 0.5808, 0.1229, 0.6023, 0.09256, 0.602, 0.1229, 0.6023, 0.1019, 0.6212, 0.09256, 0.602, 0.3402, 0.7081, 0.3817, 0.7436, 0.3336, 0.7446, 0.3402, 0.7081, 0.4054, 0.7015, 0.3817, 0.7436, 0.752, 0.2679, 0.7758, 0.3161, 0.7385, 0.3024, 0.6795, 0.8022, 0.6912, 0.82, 0.6452, 0.805, 0.62, 0.4846, 0.5906, 0.4684, 0.6028, 0.4587, 0.5906, 0.4684, 0.577, 0.4345, 0.6028, 0.4587, 0.6181, 0.2401, 0.6292, 0.2814, 0.5804, 0.2766, 0.6181, 0.2401, 0.6495, 0.2471, 0.6292, 0.2814, 0.7278, 0.8776, 0.7655, 0.8706, 0.7579, 0.9053, 0.421, 0.1687, 0.4124, 0.2229, 0.3863, 0.2001, 0.421, 0.1687, 0.4487, 0.1834, 0.4124, 0.2229, 0.4487, 0.1834, 0.4404, 0.2411, 0.4124, 0.2229, 0.3438, 0.2661, 0.3184, 0.3053, 0.3142, 0.2328, 0.3438, 0.2661, 0.3434, 0.3243, 0.3184, 0.3053, 0.3434, 0.3243, 0.2977, 0.3838, 0.3184, 0.3053, 0.3193, 0.4229, 0.3752, 0.4277, 0.3262, 0.457, 0.3193, 0.4229, 0.355, 0.3753, 0.3752, 0.4277, 0.355, 0.3753, 0.3981, 0.3761, 0.3752, 0.4277, 0.06128, 0.3662, 0.05449, 0.317, 0.09139, 0.3432, 0.515, 0.211, 0.5508, 0.2256, 0.5299, 0.2626, 0.5508, 0.2256, 0.5804, 0.2766, 0.5299, 0.2626, 0.7969, 0.7758, 0.7969, 0.8383, 0.7667, 0.7987, 0.7969, 0.7758, 0.8378, 0.821, 0.7969, 0.8383, 0.8378, 0.821, 0.8403, 0.8904, 0.7969, 0.8383, 0.374, 0.8025, 0.323, 0.8156, 0.3336, 0.7446, 0.374, 0.8025, 0.3596, 0.8718, 0.323, 0.8156, 0.3596, 0.8718, 0.3407, 0.8738, 0.323, 0.8156, 0.2699, 0.2317, 0.277, 0.2552, 0.2283, 0.282, 0.9317, 0.01146, 0.9292, 0.04929, 0.9022, 0.0, 0.9292, 0.04929, 0.8931, 0.03421, 0.9022, 0.0, 0.3831, 0.9054, 0.3717, 0.9297, 0.3604, 0.9136, 0.3831, 0.9054, 0.3961, 0.9283, 0.3717, 0.9297, 0.3961, 0.9283, 0.3851, 0.9496, 0.3717, 0.9297, 0.4484, 0.8349, 0.4639, 0.757, 0.5035, 0.7855, 0.4484, 0.8349, 0.42, 0.809, 0.4639, 0.757, 0.6992, 0.2018, 0.6565, 0.2213, 0.6537, 0.1734, 0.3461, 0.2119, 0.3438, 0.2661, 0.3142, 0.2328, 0.3461, 0.2119, 0.3772, 0.2446, 0.3438, 0.2661, 0.3772, 0.2446, 0.3676, 0.2876, 0.3438, 0.2661, 0.08623, 0.4104, 0.06365, 0.4072, 0.09139, 0.3432, 0.08623, 0.4104, 0.06367, 0.4619, 0.06365, 0.4072, 0.06367, 0.4619, 0.04106, 0.4571, 0.06365, 0.4072, 0.6108, 0.05737, 0.5828, 0.04887, 0.5683, 0.01503, 0.6108, 0.05737, 0.6209, 0.1001, 0.5828, 0.04887, 0.6209, 0.1001, 0.5898, 0.07239, 0.5828, 0.04887, 0.2977, 0.7785, 0.2852, 0.7497, 0.3336, 0.7446, 0.2977, 0.7785, 0.2478, 0.7788, 0.2852, 0.7497, 0.2478, 0.7788, 0.2283, 0.7393, 0.2852, 0.7497, 0.07382, 0.6256, 0.09256, 0.602, 0.1019, 0.6212, 0.4823, 0.5221, 0.4619, 0.5074, 0.4821, 0.4924, 0.4619, 0.5074, 0.4634, 0.4805, 0.4821, 0.4924, 0.6292, 0.2814, 0.6224, 0.3236, 0.5804, 0.2766, 0.7579, 0.9053, 0.7965, 0.8763, 0.8023, 0.9076, 0.6545, 0.3137, 0.6601, 0.3617, 0.6224, 0.3236, 0.4908, 0.8248, 0.4484, 0.8349, 0.5035, 0.7855, 0.4908, 0.8248, 0.4613, 0.8842, 0.4484, 0.8349, 0.6821, 0.6741, 0.6452, 0.6684, 0.6908, 0.6204, 0.11, 0.3869, 0.08623, 0.4104, 0.09139, 0.3432, 0.11, 0.3869, 0.1011, 0.4447, 0.08623, 0.4104, 0.1011, 0.4447, 0.07826, 0.4649, 0.08623, 0.4104, 0.9697, 0.2085, 0.9786, 0.2482, 0.969, 0.2281, 0.9697, 0.2085, 0.9856, 0.2292, 0.9786, 0.2482, 0.9856, 0.2292, 0.9906, 0.2718, 0.9786, 0.2482, 0.8717, 0.7931, 0.8864, 0.8657, 0.8535, 0.8331, 0.8717, 0.7931, 0.9096, 0.826, 0.8864, 0.8657, 0.1651, 0.8474, 0.1409, 0.8965, 0.1273, 0.8675, 0.4194, 0.1341, 0.4736, 0.09341, 0.4622, 0.1286, 0.4194, 0.1341, 0.4277, 0.09114, 0.4736, 0.09341, 0.4277, 0.09114, 0.4536, 0.05429, 0.4736, 0.09341, 0.8054, 0.06853, 0.7764, 0.02526, 0.7947, 0.02406, 0.8054, 0.06853, 0.7713, 0.07531, 0.7764, 0.02526, 0.7713, 0.07531, 0.7564, 0.03361, 0.7764, 0.02526, 0.1173, 0.8336, 0.06716, 0.806, 0.1028, 0.7829, 0.1352, 0.3106, 0.108, 0.2761, 0.146, 0.2544, 0.07553, 0.8474, 0.02668, 0.8198, 0.06716, 0.806, 0.02868, 0.7917, 0.0, 0.78, 0.02879, 0.7639, 0.02868, 0.7917, 0.0008352, 0.8071, 0.0, 0.78, 0.5081, 0.734, 0.4569, 0.73, 0.4888, 0.7018, 0.5779, 0.2044, 0.6181, 0.2401, 0.5804, 0.2766, 0.5779, 0.2044, 0.6088, 0.1893, 0.6181, 0.2401, 0.6088, 0.1893, 0.6565, 0.2213, 0.6181, 0.2401, 0.3071, 0.4559, 0.3193, 0.4229, 0.3262, 0.457, 0.3071, 0.4559, 0.2843, 0.4161, 0.3193, 0.4229, 0.2843, 0.4161, 0.2977, 0.3838, 0.3193, 0.4229, 0.3834, 0.1554, 0.421, 0.1687, 0.3863, 0.2001, 0.3834, 0.1554, 0.4194, 0.1341, 0.421, 0.1687, 0.4194, 0.1341, 0.4622, 0.1286, 0.421, 0.1687, 0.04363, 0.07303, 0.06654, 0.05797, 0.07468, 0.09326, 0.04363, 0.07303, 0.03874, 0.03369, 0.06654, 0.05797, 0.03874, 0.03369, 0.06206, 0.0266, 0.06654, 0.05797, 0.6661, 0.984, 0.648, 0.9411, 0.6847, 0.9411, 0.2642, 0.9534, 0.2283, 0.9649, 0.2453, 0.9054, 0.9935, 0.6055, 0.9763, 0.5702, 0.9828, 0.5446, 0.2977, 0.7785, 0.2907, 0.8573, 0.2634, 0.8212, 0.2977, 0.7785, 0.323, 0.8156, 0.2907, 0.8573, 0.323, 0.8156, 0.3407, 0.8738, 0.2907, 0.8573, 0.104, 0.1641, 0.1025, 0.2192, 0.07646, 0.2065, 0.104, 0.1641, 0.1276, 0.1746, 0.1025, 0.2192, 0.1276, 0.1746, 0.1286, 0.2224, 0.1025, 0.2192, 0.901, 0.187, 0.9393, 0.1675, 0.9378, 0.2128, 0.901, 0.187, 0.8931, 0.1347, 0.9393, 0.1675, 0.9929, 0.689, 0.9494, 0.6738, 0.9831, 0.638, 0.5754, 0.06187, 0.5437, 0.02396, 0.5581, 0.0145, 0.5754, 0.06187, 0.5499, 0.08327, 0.5437, 0.02396, 0.5499, 0.08327, 0.5309, 0.03945, 0.5437, 0.02396, 0.7871, 0.9358, 0.7547, 0.9441, 0.7878, 0.9076, 0.7871, 0.9358, 0.7877, 0.9883, 0.7547, 0.9441, 0.5615, 0.6273, 0.5689, 0.6614, 0.5081, 0.6128, 0.8937, 0.5932, 0.914, 0.6589, 0.839, 0.6622, 0.8937, 0.5932, 0.943, 0.6017, 0.914, 0.6589, 0.8389, 0.7339, 0.775, 0.7118, 0.8158, 0.6876, 0.1696, 0.8739, 0.2179, 0.892, 0.1696, 0.9414, 0.1696, 0.8739, 0.2093, 0.8472, 0.2179, 0.892, 0.7255, 0.5581, 0.7716, 0.5741, 0.7311, 0.6141, 0.7255, 0.5581, 0.787, 0.5291, 0.7716, 0.5741, 0.7255, 0.5581, 0.7398, 0.5006, 0.787, 0.5291, 0.7398, 0.5006, 0.8148, 0.4691, 0.787, 0.5291, 0.5381, 0.5716, 0.5141, 0.5433, 0.5465, 0.5347, 0.5381, 0.5716, 0.5091, 0.5777, 0.5141, 0.5433, 0.04888, 0.0, 0.06206, 0.0266, 0.03874, 0.03369, 0.5192, 0.07657, 0.5389, 0.1267, 0.5152, 0.1165, 0.5192, 0.07657, 0.5499, 0.08327, 0.5389, 0.1267, 0.5499, 0.08327, 0.5753, 0.1329, 0.5389, 0.1267, 0.04605, 0.5086, 0.06308, 0.5056, 0.04003, 0.5556, 0.04605, 0.5086, 0.06367, 0.4619, 0.06308, 0.5056, 0.06367, 0.4619, 0.07826, 0.4649, 0.06308, 0.5056, 0.594, 0.5353, 0.578, 0.5165, 0.6017, 0.4998, 0.594, 0.5353, 0.5694, 0.5574, 0.578, 0.5165, 0.5694, 0.5574, 0.5465, 0.5347, 0.578, 0.5165, 0.5033, 0.06986, 0.4776, 0.08284, 0.5081, 0.04568, 0.5033, 0.06986, 0.4766, 0.1066, 0.4776, 0.08284, 0.4766, 0.1066, 0.4622, 0.1286, 0.4776, 0.08284, 0.7418, 0.6837, 0.7779, 0.6787, 0.775, 0.7118, 0.7418, 0.6837, 0.7526, 0.6527, 0.7779, 0.6787, 0.9494, 0.7228, 0.9205, 0.7186, 0.9394, 0.6884, 0.4197, 0.6569, 0.4246, 0.5993, 0.457, 0.6409, 0.4749, 0.2209, 0.4487, 0.1834, 0.4784, 0.1658, 0.4487, 0.1834, 0.4622, 0.1286, 0.4784, 0.1658, 0.6908, 0.5952, 0.6986, 0.6111, 0.691, 0.6711, 0.3178, 0.6705, 0.3043, 0.6094, 0.3282, 0.684, 0.3043, 0.6094, 0.3351, 0.6251, 0.3282, 0.684, 0.3043, 0.6094, 0.3369, 0.5853, 0.3351, 0.6251, 0.3043, 0.6094, 0.3071, 0.5702, 0.3369, 0.5853, 0.3071, 0.5702, 0.3406, 0.5442, 0.3369, 0.5853, 0.4639, 0.757, 0.5081, 0.7341, 0.5035, 0.7855, 0.6537, 0.1734, 0.6088, 0.1893, 0.6166, 0.1243, 0.6088, 0.1893, 0.5753, 0.1329, 0.6166, 0.1243, 0.05079, 0.5748, 0.02209, 0.5808, 0.04003, 0.5556, 0.5795, 0.9533, 0.6031, 0.9248, 0.6105, 0.9442, 0.6031, 0.9248, 0.6275, 0.9121, 0.6105, 0.9442, 0.1308, 0.3522, 0.11, 0.3869, 0.09139, 0.3432, 0.1308, 0.3522, 0.1622, 0.4019, 0.11, 0.3869, 0.1622, 0.4019, 0.1342, 0.4297, 0.11, 0.3869, 0.7705, 0.1181, 0.7713, 0.07531, 0.7899, 0.1271, 0.9722, 0.9726, 0.9722, 0.9097, 0.9954, 0.9362, 0.7418, 0.05726, 0.7564, 0.03361, 0.7713, 0.07531, 0.1543, 0.6091, 0.1229, 0.6023, 0.1429, 0.5882, 0.1543, 0.6091, 0.1371, 0.6283, 0.1229, 0.6023, 0.1371, 0.6283, 0.1019, 0.6212, 0.1229, 0.6023, 0.1697, 0.9778, 0.1696, 0.9414, 0.1882, 0.9472, 0.7128, 0.8268, 0.7443, 0.8018, 0.7522, 0.8202, 0.7443, 0.8018, 0.7667, 0.7987, 0.7522, 0.8202, 0.2901, 0.9054, 0.2979, 0.9295, 0.2817, 0.9226, 0.2901, 0.9054, 0.3106, 0.9175, 0.2979, 0.9295, 0.3106, 0.9175, 0.3147, 0.9404, 0.2979, 0.9295, 0.9732, 0.7934, 0.9733, 0.7339, 0.9904, 0.7622, 0.515, 0.211, 0.5081, 0.1687, 0.5304, 0.1548, 0.5081, 0.1687, 0.5152, 0.1165, 0.5304, 0.1548, 0.07691, 0.657, 0.07382, 0.6256, 0.1019, 0.6212, 0.5013, 0.5579, 0.4847, 0.5663, 0.4823, 0.5221, 0.4847, 0.5663, 0.4665, 0.5349, 0.4823, 0.5221, 0.8931, 0.3565, 0.9296, 0.322, 0.9294, 0.3636, 0.9544, 0.8269, 0.9366, 0.7908, 0.9732, 0.7791, 0.9366, 0.7908, 0.9487, 0.7406, 0.9732, 0.7791, 0.08436, 0.4888, 0.1073, 0.4722, 0.09613, 0.5208, 0.08436, 0.4888, 0.1011, 0.4447, 0.1073, 0.4722, 0.1011, 0.4447, 0.1342, 0.4297, 0.1073, 0.4722, 0.951, 0.2321, 0.9296, 0.2515, 0.9378, 0.2128, 0.951, 0.2321, 0.9483, 0.2664, 0.9296, 0.2515, 0.9483, 0.2664, 0.9311, 0.2842, 0.9296, 0.2515, 0.289, 0.5336, 0.2788, 0.487, 0.3006, 0.4861, 0.289, 0.5336, 0.2659, 0.5391, 0.2788, 0.487, 0.2659, 0.5391, 0.2492, 0.4888, 0.2788, 0.487, 0.5615, 0.6273, 0.5967, 0.6485, 0.5689, 0.6614, 0.5615, 0.6273, 0.6025, 0.6251, 0.5967, 0.6485, 0.1073, 0.4722, 0.1342, 0.4297, 0.1301, 0.4741, 0.5267, 0.9169, 0.5837, 0.8883, 0.5721, 0.9352, 0.5267, 0.9169, 0.5421, 0.8534, 0.5837, 0.8883, 0.9697, 0.542, 0.9407, 0.5028, 0.9696, 0.4691, 0.7745, 0.8389, 0.7522, 0.8202, 0.7667, 0.7987, 0.7745, 0.8389, 0.7487, 0.8525, 0.7522, 0.8202, 0.7487, 0.8525, 0.7339, 0.8401, 0.7522, 0.8202, 0.8683, 0.8892, 0.8857, 0.9166, 0.871, 0.9283, 0.8683, 0.8892, 0.8864, 0.8657, 0.8857, 0.9166, 0.1273, 0.8675, 0.1409, 0.8965, 0.1164, 0.9052, 0.4715, 0.9128, 0.5081, 0.9129, 0.4995, 0.9448, 0.5965, 0.7263, 0.6209, 0.7601, 0.5759, 0.7483, 0.6209, 0.7601, 0.5923, 0.7751, 0.5759, 0.7483, 0.9494, 0.596, 0.9767, 0.6262, 0.9494, 0.638, 0.9494, 0.596, 0.9935, 0.6055, 0.9767, 0.6262, 0.9767, 0.3877, 0.9714, 0.4387, 0.9462, 0.3988, 0.4446, 0.02666, 0.4215, 0.03289, 0.4379, 0.004393, 0.4446, 0.02666, 0.4305, 0.05528, 0.4215, 0.03289, 0.4305, 0.05528, 0.4022, 0.06258, 0.4215, 0.03289, 0.1281, 0.9305, 0.1383, 0.952, 0.1211, 0.9504, 0.1281, 0.9305, 0.153, 0.9274, 0.1383, 0.952, 0.153, 0.9274, 0.165, 0.949, 0.1383, 0.952, 0.1071, 0.1066, 0.07547, 0.1467, 0.07468, 0.09326, 0.1071, 0.1066, 0.104, 0.1641, 0.07547, 0.1467, 0.104, 0.1641, 0.07646, 0.2065, 0.07547, 0.1467, 0.4614, 0.457, 0.4794, 0.4631, 0.4634, 0.4805, 0.365, 0.9796, 0.3661, 0.9602, 0.3832, 0.9785, 0.3661, 0.9602, 0.3851, 0.9496, 0.3832, 0.9785, 0.4766, 0.1066, 0.4784, 0.1658, 0.4622, 0.1286, 0.4329, 0.5414, 0.464, 0.5803, 0.4246, 0.5993, 0.464, 0.5803, 0.457, 0.6409, 0.4246, 0.5993, 0.277, 0.2552, 0.2592, 0.3324, 0.2283, 0.282, 0.277, 0.2552, 0.3184, 0.3053, 0.2592, 0.3324, 0.3184, 0.3053, 0.2977, 0.3838, 0.2592, 0.3324, 0.5759, 0.7483, 0.5484, 0.7031, 0.5713, 0.718, 0.5759, 0.7483, 0.5374, 0.7419, 0.5484, 0.7031, 0.7878, 0.93, 0.8403, 0.9076, 0.8222, 0.9501, 0.1335, 0.77, 0.1417, 0.8131, 0.1028, 0.7829, 0.1959, 0.3035, 0.2043, 0.3518, 0.1655, 0.3269, 0.2043, 0.3518, 0.1793, 0.365, 0.1655, 0.3269, 0.109, 0.9348, 0.1281, 0.9305, 0.1211, 0.9504, 0.109, 0.9348, 0.1164, 0.9052, 0.1281, 0.9305, 0.1164, 0.9052, 0.1409, 0.8965, 0.1281, 0.9305, 0.1692, 0.6815, 0.2179, 0.6371, 0.1999, 0.711, 0.1692, 0.6815, 0.1651, 0.6158, 0.2179, 0.6371, 0.1651, 0.6158, 0.21, 0.5808, 0.2179, 0.6371, 0.801, 0.2027, 0.817, 0.178, 0.8555, 0.2077, 0.801, 0.2027, 0.7663, 0.1677, 0.817, 0.178, 0.7663, 0.1677, 0.7899, 0.1271, 0.817, 0.178, 0.04764, 0.8623, 0.0184, 0.8703, 0.02384, 0.8474, 0.04764, 0.8623, 0.04713, 0.889, 0.0184, 0.8703, 0.04713, 0.889, 0.02222, 0.9043, 0.0184, 0.8703, 0.04713, 0.889, 0.04487, 0.9315, 0.02222, 0.9043, 0.04713, 0.889, 0.08623, 0.9053, 0.04487, 0.9315, 0.08623, 0.9053, 0.08578, 0.9468, 0.04487, 0.9315, 0.06308, 0.5056, 0.06993, 0.5392, 0.04003, 0.5556, 0.06308, 0.5056, 0.08436, 0.4888, 0.06993, 0.5392, 0.08436, 0.4888, 0.09613, 0.5208, 0.06993, 0.5392, 0.9612, 0.1276, 0.9393, 0.1675, 0.9165, 0.1322, 0.9612, 0.1276, 0.9576, 0.1654, 0.9393, 0.1675, 0.9576, 0.1654, 0.9378, 0.2128, 0.9393, 0.1675, 0.6031, 0.9248, 0.6138, 0.8898, 0.6275, 0.9121, 0.6031, 0.9248, 0.5837, 0.8883, 0.6138, 0.8898, 0.9696, 0.4691, 0.9407, 0.5028, 0.9255, 0.4733, 0.8798, 0.6886, 0.9394, 0.6884, 0.9205, 0.7186, 0.8798, 0.6886, 0.914, 0.6589, 0.9394, 0.6884, 0.8158, 0.6876, 0.775, 0.7118, 0.7779, 0.6787, 0.9341, 0.0789, 0.9292, 0.04929, 0.9688, 0.0535, 0.9341, 0.0789, 0.9016, 0.0744, 0.9292, 0.04929, 0.9016, 0.0744, 0.8931, 0.03421, 0.9292, 0.04929, 0.1651, 0.7327, 0.1683, 0.711, 0.1682, 0.7829, 0.9835, 0.9097, 0.9732, 0.8454, 0.9884, 0.8929, 0.9732, 0.8454, 0.9885, 0.8351, 0.9884, 0.8929, 0.9917, 0.1745, 0.969, 0.1489, 0.9917, 0.119, 0.9917, 0.1745, 0.9857, 0.2085, 0.969, 0.1489, 0.3834, 0.1554, 0.3863, 0.2001, 0.3461, 0.2119, 0.7669, 0.7636, 0.7969, 0.7758, 0.7667, 0.7987, 0.7669, 0.7636, 0.7987, 0.734, 0.7969, 0.7758, 0.7987, 0.734, 0.8273, 0.752, 0.7969, 0.7758, 0.1413, 0.7324, 0.1173, 0.7407, 0.1372, 0.7032, 0.1413, 0.7324, 0.1335, 0.77, 0.1173, 0.7407, 0.1335, 0.77, 0.1028, 0.7829, 0.1173, 0.7407, 0.6113, 0.9918, 0.5849, 0.9803, 0.6101, 0.9552, 0.2642, 0.9703, 0.2642, 0.9411, 0.2855, 0.9533, 0.2642, 0.9411, 0.2817, 0.9226, 0.2855, 0.9533, 0.9062, 0.4692, 0.8836, 0.5154, 0.8485, 0.5149, 0.6452, 0.8638, 0.6138, 0.8898, 0.6143, 0.8291, 0.9255, 0.4733, 0.9407, 0.5028, 0.9062, 0.5198, 0.1655, 0.3269, 0.1352, 0.3106, 0.1751, 0.2793, 0.1655, 0.3269, 0.1308, 0.3522, 0.1352, 0.3106, 0.1308, 0.3522, 0.09139, 0.3432, 0.1352, 0.3106, 0.2387, 0.5334, 0.2422, 0.4825, 0.2492, 0.4888, 0.2387, 0.5334, 0.2287, 0.5137, 0.2422, 0.4825, 0.8683, 0.8892, 0.871, 0.9283, 0.8614, 0.9207, 0.3817, 0.7436, 0.374, 0.8025, 0.3336, 0.7446, 0.7385, 0.3024, 0.7558, 0.3604, 0.6992, 0.3542, 0.7558, 0.3604, 0.73, 0.4165, 0.6992, 0.3542, 0.7558, 0.3604, 0.7607, 0.4071, 0.73, 0.4165, 0.7558, 0.3604, 0.7873, 0.3519, 0.7607, 0.4071, 0.7873, 0.3519, 0.795, 0.3962, 0.7607, 0.4071, 0.2461, 0.4165, 0.2843, 0.4161, 0.2716, 0.4501, 0.2461, 0.4165, 0.2653, 0.3796, 0.2843, 0.4161, 0.798, 0.4253, 0.7928, 0.4691, 0.7622, 0.4425, 0.2665, 0.467, 0.2788, 0.487, 0.2492, 0.4888, 0.2665, 0.467, 0.2917, 0.4667, 0.2788, 0.487, 0.2917, 0.4667, 0.3006, 0.4861, 0.2788, 0.487, 0.646, 0.7604, 0.6795, 0.8022, 0.6452, 0.805, 0.646, 0.7604, 0.6709, 0.7457, 0.6795, 0.8022, 0.6709, 0.7457, 0.6893, 0.7774, 0.6795, 0.8022, 0.02209, 0.5808, 0.01103, 0.5715, 0.04003, 0.5556, 0.6105, 0.9442, 0.6382, 0.9252, 0.6203, 0.9533, 0.6382, 0.9252, 0.6451, 0.9338, 0.6203, 0.9533, 0.5406, 0.4024, 0.5783, 0.3609, 0.577, 0.4345, 0.04107, 0.1787, 0.04429, 0.2524, 0.0, 0.2215, 0.04429, 0.2524, 0.006411, 0.3063, 0.0, 0.2215, 0.5006, 0.02191, 0.4764, 0.02282, 0.4904, 0.006578, 0.5006, 0.02191, 0.4886, 0.05145, 0.4764, 0.02282, 0.4886, 0.05145, 0.4536, 0.05429, 0.4764, 0.02282, 0.6118, 0.6879, 0.635, 0.684, 0.6286, 0.7293, 0.6118, 0.6879, 0.5967, 0.6485, 0.635, 0.684, 0.5967, 0.6485, 0.6452, 0.6272, 0.635, 0.684, 0.2979, 0.9295, 0.2855, 0.9533, 0.2817, 0.9226, 0.2979, 0.9295, 0.3093, 0.9659, 0.2855, 0.9533, 0.585, 0.9533, 0.6101, 0.9552, 0.5849, 0.9803, 0.7487, 0.8525, 0.6992, 0.8734, 0.7339, 0.8401, 0.558, 0.9533, 0.5849, 0.9628, 0.5581, 0.9933, 0.8676, 0.1752, 0.8555, 0.2077, 0.8369, 0.1779, 0.9178, 0.234, 0.901, 0.187, 0.9378, 0.2128, 0.4305, 0.05528, 0.4277, 0.09114, 0.3795, 0.09765, 0.4277, 0.09114, 0.4052, 0.1409, 0.3795, 0.09765, 0.456, 0.6934, 0.4888, 0.7018, 0.4569, 0.73, 0.456, 0.6934, 0.4758, 0.6636, 0.4888, 0.7018, 0.4758, 0.6636, 0.5032, 0.6804, 0.4888, 0.7018, 0.2178, 0.9979, 0.1908, 0.9465, 0.2179, 0.9414, 0.9366, 0.7908, 0.9098, 0.7902, 0.9203, 0.7339, 0.787, 0.5291, 0.8148, 0.4691, 0.839, 0.4991, 0.4758, 0.6636, 0.5021, 0.6452, 0.5032, 0.6804, 0.01633, 0.7509, 0.03224, 0.7075, 0.04764, 0.7351, 0.03224, 0.7075, 0.06065, 0.6962, 0.04764, 0.7351, 0.08732, 0.7413, 0.04764, 0.7351, 0.06065, 0.6962, 0.08732, 0.7413, 0.06345, 0.7711, 0.04764, 0.7351, 0.06345, 0.7711, 0.02879, 0.7639, 0.04764, 0.7351, 0.4668, 0.2632, 0.4299, 0.2671, 0.4404, 0.2411, 0.4668, 0.2632, 0.4507, 0.2905, 0.4299, 0.2671, 0.4507, 0.2905, 0.429, 0.2906, 0.4299, 0.2671, 1.0, 0.05386, 0.969, 0.04863, 0.997, 0.0, 1.0, 0.05386, 0.9691, 0.119, 0.969, 0.04863, 0.9098, 0.924, 0.9443, 0.9097, 0.9442, 0.9751, 0.3743, 0.3271, 0.4006, 0.3368, 0.3981, 0.3761, 0.3743, 0.3271, 0.3918, 0.2942, 0.4006, 0.3368, 0.3918, 0.2942, 0.429, 0.2906, 0.4006, 0.3368, 0.3918, 0.2942, 0.4299, 0.2671, 0.429, 0.2906, 0.4414, 0.9762, 0.4201, 0.954, 0.4502, 0.9304, 0.4201, 0.954, 0.42, 0.9128, 0.4502, 0.9304, 0.0003431, 0.9215, 6.66e-05, 0.8911, 0.02222, 0.9043, 0.09258, 0.07061, 0.06654, 0.05797, 0.08177, 0.0404, 0.06654, 0.05797, 0.06206, 0.0266, 0.08177, 0.0404, 0.355, 0.3753, 0.3743, 0.3271, 0.3981, 0.3761, 0.355, 0.3753, 0.3434, 0.3243, 0.3743, 0.3271, 0.3434, 0.3243, 0.3676, 0.2876, 0.3743, 0.3271, 0.5132, 0.02149, 0.5437, 0.02396, 0.5309, 0.03945, 0.5132, 0.02149, 0.5314, 0.0, 0.5437, 0.02396, 0.5314, 0.0, 0.5581, 0.0145, 0.5437, 0.02396, 0.1173, 0.7407, 0.1041, 0.7022, 0.1372, 0.7032, 0.1173, 0.7407, 0.08732, 0.7413, 0.1041, 0.7022, 0.08732, 0.7413, 0.06065, 0.6962, 0.1041, 0.7022, 0.3717, 0.9297, 0.352, 0.9424, 0.3604, 0.9136, 0.3717, 0.9297, 0.3661, 0.9602, 0.352, 0.9424, 0.3661, 0.9602, 0.3568, 0.9681, 0.352, 0.9424, 0.464, 0.5803, 0.4867, 0.6185, 0.457, 0.6409, 0.464, 0.5803, 0.4847, 0.5663, 0.4867, 0.6185, 0.05734, 0.6639, 0.06065, 0.6962, 0.03224, 0.7075, 0.877, 0.7339, 0.8798, 0.6886, 0.9205, 0.7186, 0.9014, 0.4002, 0.9462, 0.3988, 0.93, 0.4407, 0.9462, 0.3988, 0.9714, 0.4387, 0.93, 0.4407, 0.3208, 0.9469, 0.352, 0.96, 0.3332, 0.9997, 0.3208, 0.9469, 0.3519, 0.9054, 0.352, 0.96, 0.255, 0.5854, 0.2316, 0.5726, 0.2387, 0.5334, 0.6209, 0.7601, 0.6254, 0.7982, 0.5923, 0.7751, 0.6209, 0.7601, 0.645, 0.7846, 0.6254, 0.7982, 0.645, 0.7846, 0.644, 0.8291, 0.6254, 0.7982, 0.4156, 0.7031, 0.456, 0.6934, 0.4569, 0.73, 0.4156, 0.7031, 0.4197, 0.6569, 0.456, 0.6934, 0.4197, 0.6569, 0.457, 0.6409, 0.456, 0.6934, 0.9296, 0.322, 0.9569, 0.3305, 0.9294, 0.3636, 0.9296, 0.322, 0.9626, 0.311, 0.9569, 0.3305, 0.02432, 0.9437, 0.02222, 0.9043, 0.04487, 0.9315, 0.04031, 0.1246, 0.04363, 0.07303, 0.07468, 0.09326, 0.5354, 0.4559, 0.5604, 0.4828, 0.5199, 0.5054, 0.5604, 0.4828, 0.5465, 0.5347, 0.5199, 0.5054, 0.02432, 0.9437, 0.0003431, 0.9215, 0.02222, 0.9043, 0.02432, 0.9437, 0.0, 0.9577, 0.0003431, 0.9215, 0.1071, 0.1066, 0.07468, 0.09326, 0.09258, 0.07061, 0.8717, 0.7931, 0.8441, 0.7339, 0.9098, 0.7569, 0.5081, 0.8291, 0.5256, 0.8715, 0.5081, 0.8968, 0.5256, 0.8715, 0.517, 0.9608, 0.5081, 0.8968, 0.3402, 0.7081, 0.3427, 0.6449, 0.3672, 0.6598, 0.3402, 0.7081, 0.3282, 0.684, 0.3427, 0.6449, 0.3282, 0.684, 0.3351, 0.6251, 0.3427, 0.6449, 0.1025, 0.2192, 0.08274, 0.2761, 0.07646, 0.2065, 0.6453, 0.9411, 0.6452, 0.8806, 0.6847, 0.8936, 0.6452, 0.8806, 0.6782, 0.82, 0.6847, 0.8936, 0.5508, 0.2256, 0.5779, 0.2044, 0.5804, 0.2766, 0.5508, 0.2256, 0.5497, 0.1635, 0.5779, 0.2044, 0.5497, 0.1635, 0.5753, 0.1329, 0.5779, 0.2044, 0.0801, 0.5536, 0.06993, 0.5392, 0.09613, 0.5208, 0.0801, 0.5536, 0.05079, 0.5748, 0.06993, 0.5392, 0.05079, 0.5748, 0.04003, 0.5556, 0.06993, 0.5392, 0.3074, 0.5102, 0.289, 0.5336, 0.3006, 0.4861, 0.3074, 0.5102, 0.3071, 0.5702, 0.289, 0.5336, 0.3071, 0.5702, 0.2773, 0.5933, 0.289, 0.5336, 0.9594, 0.1913, 0.951, 0.2321, 0.9378, 0.2128, 0.9594, 0.1913, 0.969, 0.212, 0.951, 0.2321, 0.969, 0.212, 0.9626, 0.2478, 0.951, 0.2321, 0.4738, 0.9673, 0.4715, 0.9128, 0.4995, 0.9448, 0.5592, 0.6828, 0.6118, 0.6879, 0.5965, 0.7263, 0.6118, 0.6879, 0.6286, 0.7293, 0.5965, 0.7263, 0.6267, 0.9853, 0.6267, 0.9533, 0.6452, 0.9785, 0.5592, 0.6828, 0.5484, 0.7031, 0.5341, 0.6808, 0.8222, 0.9501, 0.8403, 0.9076, 0.8403, 0.9602, 0.817, 0.178, 0.8369, 0.1779, 0.8555, 0.2077, 0.817, 0.178, 0.8162, 0.1291, 0.8369, 0.1779, 0.7128, 0.8268, 0.7339, 0.8401, 0.6992, 0.8734])
me_cube_002.materials.append(mat_bushleaves)
me_cube_002.use_remesh_preserve_volume = False
me_cube_002.use_remesh_preserve_attributes = False
me_cube_002.use_mirror_vertex_groups = False
me_cube_002.update()
me_icosphere = bpy.data.meshes.new('Icosphere')
me_icosphere.from_pydata([(1.275, 1.441, 2.706), (0.8655, 0.9325, 4.742), (0.5004, -1.247, 4.762), (0.2318, 1.617, 0.3386), (0.0443, -2.22, 1.305), (-1.117, -0.9749, -0.03928), (-1.672, -0.7836, 0.6493), (-1.185, 1.634, 1.452), (1.724, -1.201, 1.223), (-1.236, 0.09681, -0.1047), (1.666, -1.493, 2.553), (0.2226, 0.1237, 7.262), (1.088, 0.2294, -0.3045), (1.36, -0.8746, 0.1085), (-0.2074, 0.8309, -0.2771), (-0.8394, -2.024, 1.62), (-0.8462, 0.3583, 5.575), (-0.7928, 1.667, 2.634), (-0.7356, -1.331, -0.1223), (-1.352, -0.4985, 4.797), (-0.1924, -1.968, 0.4966), (-1.353, 1.165, 0.7302), (-0.2274, 1.942, 1.605), (1.675, -0.9208, 3.288), (-0.3058, -0.6634, 6.176), (-2.012, 0.2212, 1.243), (0.9253, -1.955, 1.062), (-0.7817, 1.149, 4.387), (1.801, 0.9612, 2.776), (-2.025, 0.06338, 1.958), (-1.629, 1.109, 1.857), (0.3285, -0.3417, 6.923), (1.801, 0.4538, 3.115), (1.011, -1.451, 3.658), (1.833, -0.91, 2.415), (0.5112, -1.779, 0.1284), (0.2813, 1.612, 3.416), (0.7101, 1.762, 1.238), (0.7625, -0.6067, 5.455), (-1.306, 0.4356, 4.443), (-0.1186, 0.4688, 6.078), (0.4288, -0.1064, -0.5717), (1.846, 0.7705, 1.465), (1.773, 0.111, 0.4619), (0.5531, -0.9602, -0.3777), (-0.8452, -1.189, 4.899), (1.06, -1.463, 0.1885), (0.93, 0.2288, 5.463), (1.024, 1.091, 0.2022), (-1.864, -0.04989, 0.4006), (-0.3792, -0.4901, -0.5521), (-0.4834, -1.648, 3.776), (-1.487, -1.5, 1.762), (1.752, 0.8245, 0.6903), (2.03, -0.3515, 2.183), (1.437, 0.7858, 3.773), (0.3378, -2.091, 2.48), (-1.069, -1.727, 0.6671), (-1.74, 0.6648, 2.573), (-1.78, 0.2668, 3.405), (-0.09682, -1.423, -0.1154), (-0.47, 1.831, 0.7696), (1.581, -0.2516, 4.14), (-1.882, 0.6578, 0.8064), (-1.781, -1.024, 2.681), (-1.351, 1.158, 3.369)], [], [(28, 55, 32), (45, 51, 2), (41, 44, 50), (30, 58, 65), (41, 50, 14), (16, 39, 19), (46, 13, 8), (3, 14, 61), (9, 6, 49), (2, 33, 62), (21, 63, 30), (46, 8, 26), (26, 8, 10), (49, 25, 63), (3, 61, 37), (6, 5, 57), (9, 5, 6), (56, 33, 51), (6, 57, 52), (0, 36, 1), (44, 13, 46), (44, 41, 13), (10, 23, 33), (48, 12, 14), (31, 47, 11), (12, 41, 14), (17, 7, 30), (4, 20, 26), (44, 46, 35), (10, 34, 23), (19, 64, 45), (27, 39, 16), (58, 25, 29), (13, 41, 12), (12, 43, 13), (37, 0, 42), (42, 48, 37), (48, 3, 37), (8, 54, 34), (56, 26, 10), (7, 21, 30), (15, 4, 56), (15, 20, 4), (14, 21, 61), (47, 55, 1), (29, 6, 64), (65, 59, 39), (22, 7, 17), (59, 64, 19), (64, 51, 45), (42, 32, 54), (24, 38, 31), (42, 0, 28), (52, 51, 64), (40, 36, 27), (8, 34, 10), (56, 10, 33), (29, 64, 59), (15, 56, 51), (18, 20, 57), (30, 25, 58), (47, 62, 55), (36, 0, 37), (37, 22, 36), (55, 0, 1), (38, 47, 31), (38, 62, 47), (52, 15, 51), (2, 38, 24), (51, 33, 2), (33, 23, 62), (19, 45, 24), (17, 65, 27), (24, 31, 11), (4, 26, 56), (54, 43, 42), (48, 14, 3), (1, 40, 11), (1, 36, 40), (36, 17, 27), (54, 62, 23), (9, 63, 21), (9, 49, 63), (16, 19, 24), (53, 43, 48), (43, 12, 48), (50, 60, 18), (50, 44, 60), (54, 32, 62), (50, 5, 9), (58, 59, 65), (50, 18, 5), (34, 54, 23), (60, 44, 35), (50, 9, 14), (53, 48, 42), (18, 60, 20), (54, 8, 43), (62, 32, 55), (18, 57, 5), (40, 27, 16), (57, 20, 15), (14, 9, 21), (45, 2, 24), (25, 6, 29), (25, 49, 6), (60, 35, 20), (61, 7, 22), (20, 35, 26), (61, 21, 7), (47, 1, 11), (43, 53, 42), (27, 65, 39), (36, 22, 17), (28, 0, 55), (35, 46, 26), (57, 15, 52), (40, 24, 11), (58, 29, 59), (63, 25, 30), (32, 42, 28), (40, 16, 24), (39, 59, 19), (37, 61, 22), (17, 30, 65), (8, 13, 43), (64, 6, 52), (38, 2, 62)])
_uv = me_icosphere.uv_layers.new(name='UVMap')
_uv.uv.foreach_set('vector', [0.9921, 0.2345, 0.9767, 0.3154, 0.9522, 0.2606, 0.07184, 0.4128, 0.09792, 0.3293, 0.177, 0.4036, 0.4869, 0.7515, 0.4865, 0.8082, 0.4205, 0.7743, 0.591, 0.1576, 0.6329, 0.2066, 0.6016, 0.2779, 0.4869, 0.7515, 0.4205, 0.7743, 0.4439, 0.6714, 0.6849, 0.4466, 0.6685, 0.354, 0.7449, 0.3717, 0.7998, 0.0376, 0.847, 0.02909, 0.8225, 0.1127, 0.4797, 0.5984, 0.4439, 0.6714, 0.4234, 0.5663, 0.3557, 0.7139, 0.3064, 0.7528, 0.3009, 0.706, 0.8135, 0.3996, 0.7997, 0.3088, 0.8958, 0.3422, 0.5749, 0.07572, 0.6162, 0.06915, 0.591, 0.1576, 0.2207, 0.04886, 0.2739, 0.128, 0.2072, 0.1211, 0.2072, 0.1211, 0.2739, 0.128, 0.2675, 0.2343, 0.6672, 0.03165, 0.6548, 0.09666, 0.6162, 0.06915, 0.3978, 0.0002312, 0.4519, 0.02875, 0.3595, 0.0665, 0.7265, 0.04656, 0.7335, 0.0, 0.799, 0.04773, 0.6496, 0.003368, 0.7335, 0.0, 0.7265, 0.04656, 0.1601, 0.2325, 0.2161, 0.3196, 0.09792, 0.3293, 0.7265, 0.04656, 0.799, 0.04773, 0.793, 0.1277, 0.316, 0.1848, 0.3932, 0.2353, 0.3495, 0.3494, 0.4865, 0.8082, 0.5452, 0.7918, 0.5157, 0.8304, 0.4865, 0.8082, 0.4869, 0.7515, 0.5452, 0.7918, 0.799, 0.2168, 0.8438, 0.2744, 0.7997, 0.3088, 0.5372, 0.6448, 0.5386, 0.7227, 0.4439, 0.6714, 0.8834, 0.5703, 0.9307, 0.4515, 0.9194, 0.598, 0.5386, 0.7227, 0.4869, 0.7515, 0.4439, 0.6714, 0.4774, 0.1739, 0.5086, 0.084, 0.5452, 0.1243, 0.1367, 0.1416, 0.1197, 0.07614, 0.2072, 0.1211, 0.1839, 0.0, 0.2207, 0.04886, 0.176, 0.04638, 0.799, 0.2168, 0.8455, 0.2049, 0.8438, 0.2744, 0.7449, 0.3717, 0.7656, 0.1984, 0.7987, 0.3803, 0.6114, 0.364, 0.6685, 0.354, 0.6849, 0.4466, 0.6329, 0.2066, 0.6548, 0.09666, 0.6742, 0.1497, 0.5452, 0.7918, 0.4869, 0.7515, 0.5386, 0.7227, 0.9327, 0.0, 0.9258, 0.05366, 0.847, 0.02909, 0.3595, 0.0665, 0.316, 0.1848, 0.2739, 0.1029, 0.2073, 0.6308, 0.2738, 0.5646, 0.2739, 0.663, 0.3375, 0.0, 0.3978, 0.0002312, 0.3595, 0.0665, 0.8225, 0.1127, 0.8901, 0.1854, 0.8455, 0.2049, 0.1601, 0.2325, 0.2072, 0.1211, 0.2675, 0.2343, 0.5452, 0.1379, 0.5749, 0.07572, 0.591, 0.1576, 0.06847, 0.1638, 0.1367, 0.1416, 0.1601, 0.2325, 0.06847, 0.1638, 0.1197, 0.07614, 0.1367, 0.1416, 0.4439, 0.6714, 0.349, 0.6109, 0.4234, 0.5663, 0.9307, 0.4515, 0.9767, 0.3154, 0.9859, 0.3962, 0.6742, 0.1497, 0.7265, 0.04656, 0.7656, 0.1984, 0.6016, 0.2779, 0.6722, 0.2661, 0.6685, 0.354, 0.4323, 0.09061, 0.5086, 0.084, 0.4774, 0.1739, 0.6722, 0.2661, 0.7656, 0.1984, 0.7449, 0.3717, 0.0, 0.2374, 0.09792, 0.3293, 0.07184, 0.4128, 0.9776, 0.1317, 0.9522, 0.2606, 0.8901, 0.1854, 0.1167, 0.5085, 0.2009, 0.4526, 0.168, 0.5646, 0.2739, 0.1029, 0.316, 0.1848, 0.2765, 0.1993, 0.02058, 0.1699, 0.09792, 0.3293, 0.0, 0.2374, 0.4281, 0.4593, 0.3932, 0.2353, 0.478, 0.3173, 0.8225, 0.1127, 0.8455, 0.2049, 0.799, 0.2168, 0.1601, 0.2325, 0.2675, 0.2343, 0.2161, 0.3196, 0.6742, 0.1497, 0.7656, 0.1984, 0.6722, 0.2661, 0.06847, 0.1638, 0.1601, 0.2325, 0.09792, 0.3293, 0.08084, 0.02199, 0.1197, 0.07614, 0.05233, 0.0867, 0.591, 0.1576, 0.6548, 0.09666, 0.6329, 0.2066, 0.9307, 0.4515, 0.8958, 0.3422, 0.9767, 0.3154, 0.3932, 0.2353, 0.316, 0.1848, 0.3595, 0.0665, 0.3595, 0.0665, 0.4323, 0.09061, 0.3932, 0.2353, 0.3054, 0.2785, 0.316, 0.1848, 0.3495, 0.3494, 0.8646, 0.4518, 0.9307, 0.4515, 0.8834, 0.5703, 0.8646, 0.4518, 0.8958, 0.3422, 0.9307, 0.4515, 0.02058, 0.1699, 0.06847, 0.1638, 0.09792, 0.3293, 0.177, 0.4036, 0.2009, 0.4526, 0.1167, 0.5085, 0.09792, 0.3293, 0.2161, 0.3196, 0.177, 0.4036, 0.7997, 0.3088, 0.8438, 0.2744, 0.8958, 0.3422, 0.7449, 0.3717, 0.7987, 0.3803, 0.7695, 0.4909, 0.4774, 0.1739, 0.5229, 0.239, 0.478, 0.3173, 0.7695, 0.4909, 0.7506, 0.5603, 0.718, 0.5891, 0.1367, 0.1416, 0.2072, 0.1211, 0.1601, 0.2325, 0.8901, 0.1854, 0.9258, 0.05366, 0.9776, 0.1317, 0.5372, 0.6448, 0.4439, 0.6714, 0.4797, 0.5984, 0.3495, 0.3494, 0.4281, 0.4593, 0.4023, 0.5563, 0.3495, 0.3494, 0.3932, 0.2353, 0.4281, 0.4593, 0.3932, 0.2353, 0.4774, 0.1739, 0.478, 0.3173, 0.8901, 0.1854, 0.8958, 0.3422, 0.8438, 0.2744, 0.3557, 0.7139, 0.3025, 0.6425, 0.349, 0.6109, 0.3557, 0.7139, 0.3009, 0.706, 0.3025, 0.6425, 0.6849, 0.4466, 0.7449, 0.3717, 0.7695, 0.4909, 0.1716, 0.6112, 0.2073, 0.5646, 0.2073, 0.6462, 0.9258, 0.05366, 0.9327, 0.0, 1.0, 0.04067, 0.4205, 0.7743, 0.4293, 0.8304, 0.3808, 0.8205, 0.4205, 0.7743, 0.4865, 0.8082, 0.4293, 0.8304, 0.8901, 0.1854, 0.9522, 0.2606, 0.8958, 0.3422, 0.4205, 0.7743, 0.354, 0.7902, 0.3557, 0.7139, 0.6329, 0.2066, 0.6722, 0.2661, 0.6016, 0.2779, 0.4205, 0.7743, 0.3808, 0.8205, 0.354, 0.7902, 0.8455, 0.2049, 0.8901, 0.1854, 0.8438, 0.2744, 0.1304, 0.02383, 0.1839, 0.0, 0.176, 0.04638, 0.4205, 0.7743, 0.3557, 0.7139, 0.4439, 0.6714, 0.2994, 0.6113, 0.2741, 0.6772, 0.2739, 0.5563, 0.08084, 0.02199, 0.1304, 0.02383, 0.1197, 0.07614, 0.8901, 0.1854, 0.8225, 0.1127, 0.9258, 0.05366, 0.8958, 0.3422, 0.9522, 0.2606, 0.9767, 0.3154, 0.08084, 0.02199, 0.05233, 0.0867, 0.05292, 0.02515, 0.4281, 0.4593, 0.478, 0.3173, 0.4857, 0.4225, 0.05233, 0.0867, 0.1197, 0.07614, 0.06847, 0.1638, 0.4439, 0.6714, 0.3557, 0.7139, 0.349, 0.6109, 0.07184, 0.4128, 0.177, 0.4036, 0.1167, 0.5085, 0.6548, 0.09666, 0.7265, 0.04656, 0.6742, 0.1497, 0.6548, 0.09666, 0.6672, 0.03165, 0.7265, 0.04656, 0.1304, 0.02383, 0.176, 0.04638, 0.1197, 0.07614, 0.4519, 0.02875, 0.5086, 0.084, 0.4323, 0.09061, 0.1197, 0.07614, 0.176, 0.04638, 0.2072, 0.1211, 0.4234, 0.5663, 0.349, 0.6109, 0.3598, 0.5563, 0.9307, 0.4515, 0.9859, 0.3962, 0.9194, 0.598, 0.9258, 0.05366, 0.9817, 0.07214, 0.9776, 0.1317, 0.6114, 0.364, 0.6016, 0.2779, 0.6685, 0.354, 0.3932, 0.2353, 0.4323, 0.09061, 0.4774, 0.1739, 0.2765, 0.1993, 0.316, 0.1848, 0.3054, 0.2785, 0.176, 0.04638, 0.2207, 0.04886, 0.2072, 0.1211, 0.05233, 0.0867, 0.06847, 0.1638, 0.02058, 0.1699, 0.68, 0.4967, 0.7695, 0.4909, 0.718, 0.5891, 0.6329, 0.2066, 0.6742, 0.1497, 0.6722, 0.2661, 0.6162, 0.06915, 0.6548, 0.09666, 0.591, 0.1576, 0.9522, 0.2606, 0.9776, 0.1317, 0.9921, 0.2345, 0.68, 0.4967, 0.6849, 0.4466, 0.7695, 0.4909, 0.6685, 0.354, 0.6722, 0.2661, 0.7449, 0.3717, 0.3595, 0.0665, 0.4519, 0.02875, 0.4323, 0.09061, 0.4774, 0.1739, 0.5452, 0.1243, 0.5229, 0.239, 0.8225, 0.1127, 0.847, 0.02909, 0.9258, 0.05366, 0.7656, 0.1984, 0.7265, 0.04656, 0.793, 0.1277, 0.8646, 0.4518, 0.8135, 0.3996, 0.8958, 0.3422])
me_icosphere.materials.append(mat_bushleaves)
me_icosphere.use_remesh_preserve_volume = False
me_icosphere.use_remesh_preserve_attributes = False
me_icosphere.use_mirror_vertex_groups = False
me_icosphere.update()
me_cube_001 = bpy.data.meshes.new('Cube.001')
me_cube_001.from_pydata([(2.161, 0.03429, 1.694), (0.2212, 0.7158, 0.8762), (-0.891, -0.35, 1.422), (-0.3183, 1.045, 1.25), (1.309, 0.2509, 1.483), (0.3956, -0.277, 0.4635), (1.365, -0.3316, 1.365), (0.1372, -0.6589, 0.9192), (0.1139, 1.411, 1.354), (-0.1614, -1.654, 1.691), (-1.59, 0.09976, 1.335), (-0.9654, 0.191, 0.8797), (-0.03065, 1.298, 1.862), (0.5753, -0.285, 1.453), (-0.6443, -0.03042, 0.5106), (-1.938, -0.1855, 1.826), (-1.934, -0.05915, 1.831), (1.227, 0.06245, 1.135), (-0.06021, -1.484, 1.502), (2.39, 0.005857, 1.926), (0.6712, -0.4564, 1.191), (-1.562, 0.02843, 1.698), (1.688, 0.101, 1.757), (0.3537, 0.9378, 1.425), (-1.909, -0.1594, 1.723), (-0.3177, -1.083, 1.278), (-0.2466, -0.9039, 1.552), (-0.1401, 1.713, 2.121), (0.788, -0.2357, 0.8517), (0.1154, -1.415, 1.564), (-0.2053, -0.359, 0.5142), (2.115, 0.1339, 1.977), (-0.2716, -1.3, 1.55), (-0.9435, 0.06913, 1.484), (-0.01751, 1.787, 2.074), (-0.1811, 1.768, 1.849), (2.078, -0.08544, 1.937), (-0.194, 1.767, 2.068), (-1.88, 0.0177, 1.692), (0.05154, -1.64, 1.904), (2.307, 0.127, 1.894), (0.01494, 1.801, 1.775), (0.1515, 1.299, 1.763), (1.961, -0.1851, 1.69), (0.02589, -1.725, 1.762), (-0.104, 1.493, 1.351), (-0.00596, -1.09, 1.217), (1.361, 0.2916, 1.335), (0.7841, -0.0005694, 0.7632), (-1.352, 0.1729, 1.356), (1.562, -0.182, 1.694), (1.14, -0.1883, 1.08), (0.1235, -1.225, 1.696), (-1.867, 0.01386, 1.925), (-0.03597, -1.78, 1.892), (0.1429, -0.481, 1.534), (-0.2527, -0.7691, 0.8839), (-1.399, -0.1012, 1.226), (1.772, -0.0996, 1.435), (-0.3157, 0.1152, 1.531), (-0.0418, 0.4454, 0.3944), (0.004616, 1.193, 1.059), (0.1403, 1.563, 1.712), (1.023, 0.07416, 1.534), (-0.2431, 1.135, 1.732), (-0.07298, 0.7617, 1.687), (0.2933, -0.8733, 1.374), (0.803, 0.3457, 1.003), (1.598, 0.146, 1.369), (-0.1034, -1.59, 1.927), (-1.15, 0.1875, 1.471), (1.896, 0.193, 1.639), (-1.246, 0.07532, 1.029), (-1.829, -0.1475, 1.937), (0.2938, 0.1537, 0.2603), (2.255, -0.1075, 1.856), (-0.3228, 0.01664, -0.4497), (-1.437, -0.2867, 1.458), (-0.6905, 0.4004, 1.267), (0.744, 0.4664, 1.312), (0.293, 0.4579, 1.566), (-0.2657, 1.44, 1.669), (0.1173, -0.1226, -0.4707), (2.323, 0.03415, 2.009), (1.03, -0.2781, 1.464), (-0.438, 0.4429, 0.6302), (-0.5874, -0.4721, 0.8321), (-0.1211, 0.9224, 0.8827), (0.2544, -0.2105, -0.0373), (-0.465, -0.002596, -0.0163), (-0.1633, -0.2746, 0.01936), (-0.05784, 0.3738, -0.06755), (0.1976, 0.1163, -0.1951), (-0.3732, 0.3495, 0.08162), (-0.1383, -0.1655, -0.414), (-0.07376, 0.2688, -0.5009), (0.08249, 0.09629, -0.6285), (-0.1246, 0.1356, -0.7321), (-0.06437, -0.03625, -0.7317), (-0.2667, 0.2525, -0.3518)], [], [(3, 45, 87), (69, 26, 32), (49, 53, 21), (4, 47, 79), (63, 13, 84), (78, 85, 11), (11, 72, 49), (30, 7, 56), (72, 10, 49), (58, 0, 75), (69, 9, 54), (3, 64, 81), (5, 28, 20), (17, 51, 48), (12, 64, 65), (2, 33, 21), (86, 57, 14), (36, 22, 50), (57, 86, 77), (36, 31, 22), (7, 46, 56), (15, 16, 24), (60, 85, 87), (74, 60, 1), (26, 2, 25), (27, 12, 34), (29, 39, 44), (52, 55, 26), (81, 37, 35), (20, 13, 66), (80, 59, 55), (16, 53, 38), (19, 0, 40), (59, 2, 26), (22, 71, 4), (83, 36, 75), (11, 85, 14), (32, 26, 25), (78, 33, 59), (58, 51, 17), (48, 74, 67), (97, 98, 76), (65, 59, 80), (73, 2, 21), (96, 82, 98), (79, 67, 1), (31, 83, 40), (85, 78, 3), (17, 48, 67), (42, 12, 80), (3, 81, 35), (30, 86, 14), (43, 75, 36), (33, 2, 59), (87, 85, 3), (23, 42, 80), (64, 37, 81), (2, 73, 77), (68, 0, 58), (49, 38, 53), (80, 13, 63), (13, 20, 84), (64, 78, 59), (5, 30, 90, 88), (68, 58, 17), (69, 39, 52), (25, 18, 9), (88, 92, 74, 5), (66, 13, 55), (68, 47, 71), (64, 27, 37), (62, 8, 41), (2, 86, 25), (5, 7, 30), (5, 20, 7), (54, 39, 69), (27, 64, 12), (12, 42, 34), (9, 69, 32), (43, 58, 75), (30, 56, 86), (51, 58, 6), (57, 72, 14), (57, 10, 72), (78, 64, 3), (41, 35, 34), (79, 23, 80), (10, 38, 49), (31, 36, 83), (49, 21, 70), (39, 54, 44), (80, 12, 65), (50, 43, 36), (7, 66, 46), (42, 23, 62), (31, 40, 71), (57, 24, 38), (62, 23, 8), (8, 45, 41), (33, 70, 21), (77, 73, 15), (1, 87, 61), (18, 25, 46), (0, 71, 40), (73, 53, 16), (66, 55, 52), (19, 83, 75), (43, 6, 58), (67, 74, 1), (87, 45, 61), (4, 79, 63), (15, 73, 16), (60, 74, 92, 91), (11, 49, 78), (18, 29, 44), (18, 46, 29), (42, 62, 34), (4, 71, 47), (41, 45, 35), (25, 86, 56), (47, 67, 79), (47, 68, 67), (68, 17, 67), (53, 73, 21), (4, 63, 22), (18, 44, 9), (35, 45, 3), (79, 80, 63), (77, 15, 24), (91, 93, 85, 60), (89, 90, 30, 14), (14, 85, 93, 89), (16, 38, 24), (9, 32, 25), (35, 37, 34), (55, 59, 26), (75, 0, 19), (8, 23, 1), (54, 9, 44), (33, 78, 70), (0, 68, 71), (6, 84, 20), (7, 20, 66), (6, 50, 84), (63, 84, 50), (20, 28, 51), (23, 79, 1), (48, 28, 5), (48, 51, 28), (52, 39, 29), (74, 48, 5), (34, 37, 27), (63, 50, 22), (83, 19, 40), (43, 50, 6), (46, 25, 56), (57, 77, 24), (1, 60, 87), (51, 6, 20), (66, 29, 46), (26, 69, 52), (66, 52, 29), (77, 86, 2), (14, 72, 11), (13, 80, 55), (65, 64, 59), (41, 34, 62), (10, 57, 38), (22, 31, 71), (8, 1, 61), (61, 45, 8), (49, 70, 78), (89, 93, 99, 76), (91, 92, 96, 95), (76, 94, 90, 89), (95, 99, 93, 91), (82, 96, 92, 88), (88, 90, 94, 82), (97, 96, 98), (76, 98, 94), (98, 82, 94), (99, 97, 76), (99, 95, 97), (95, 96, 97)])
_uv = me_cube_001.uv_layers.new(name='UVMap')
_uv.uv.foreach_set('vector', [0.3988, 0.6887, 0.353, 0.7567, 0.3567, 0.6324, 0.1468, 0.9614, 0.131, 0.8435, 0.1686, 0.8981, 0.2438, 0.7175, 0.2047, 0.8435, 0.2102, 0.7804, 0.3161, 0.7122, 0.3429, 0.7179, 0.2998, 0.8113, 0.1475, 0.3392, 0.2435, 0.3211, 0.1932, 0.3785, 0.2047, 0.6086, 0.2729, 0.5177, 0.277, 0.6215, 0.8722, 0.774, 0.8887, 0.816, 0.8585, 0.8678, 0.6685, 0.6272, 0.6557, 0.7186, 0.6076, 0.6709, 0.2775, 0.6774, 0.2657, 0.7517, 0.2438, 0.7175, 0.8327, 0.405, 0.9032, 0.4454, 0.9099, 0.4797, 0.1468, 0.9614, 0.1846, 0.9524, 0.1708, 0.9807, 0.3988, 0.6887, 0.4437, 0.753, 0.4056, 0.7851, 0.751, 0.6881, 0.7585, 0.7806, 0.6992, 0.8113, 0.7796, 0.3106, 0.7389, 0.3272, 0.7021, 0.2508, 0.09819, 0.07156, 0.145, 0.06171, 0.1751, 0.1243, 0.4111, 0.1408, 0.3621, 0.08835, 0.4288, 0.01463, 0.9726, 0.7771, 0.9098, 0.8619, 0.9199, 0.7107, 0.04352, 0.493, 0.06657, 0.4221, 0.1177, 0.4368, 0.07271, 0.6446, 0.06199, 0.7814, 0.03837, 0.6156, 0.04352, 0.493, 0.01064, 0.4739, 0.06657, 0.4221, 0.6557, 0.7186, 0.5901, 0.7427, 0.6076, 0.6709, 0.9034, 0.9851, 0.8829, 0.9801, 0.9039, 0.9665, 0.3432, 0.5177, 0.393, 0.5438, 0.3567, 0.6324, 0.633, 0.1545, 0.653, 0.08852, 0.7508, 0.1088, 0.4083, 0.2845, 0.4111, 0.1408, 0.4456, 0.2939, 0.945, 0.2681, 0.9637, 0.1866, 0.9638, 0.2765, 0.08179, 0.8819, 0.125, 0.9345, 0.09986, 0.943, 0.4053, 0.3676, 0.3131, 0.2877, 0.4083, 0.2845, 0.4056, 0.7851, 0.4159, 0.8705, 0.3886, 0.8466, 0.945, 0.3934, 1.0, 0.3954, 0.9451, 0.4851, 0.1771, 0.2039, 0.2872, 0.1637, 0.3131, 0.2877, 0.8829, 0.9801, 0.8651, 0.9883, 0.8767, 0.9526, 0.9401, 0.4851, 0.9032, 0.4454, 0.9444, 0.4603, 0.2872, 0.1637, 0.4111, 0.1408, 0.4083, 0.2845, 0.3049, 0.6319, 0.3429, 0.6133, 0.3161, 0.7122, 0.0, 0.5116, 0.04352, 0.493, 0.02924, 0.5177, 0.8722, 0.774, 0.8342, 0.6984, 0.9199, 0.7107, 0.1686, 0.8981, 0.131, 0.8435, 0.1848, 0.8472, 0.4768, 0.9527, 0.4103, 0.9534, 0.4768, 0.8705, 0.8327, 0.405, 0.7389, 0.3272, 0.7796, 0.3106, 0.7021, 0.2508, 0.633, 0.1545, 0.7661, 0.2236, 0.9466, 0.4851, 0.9727, 0.4897, 0.9551, 0.5439, 0.1751, 0.1243, 0.2872, 0.1637, 0.1771, 0.2039, 0.4738, 0.000864, 0.4111, 0.1408, 0.4288, 0.01463, 0.5245, 0.09729, 0.5174, 0.1337, 0.4879, 0.09127, 0.2998, 0.8113, 0.3432, 0.8277, 0.3251, 0.9275, 0.3124, 0.5518, 0.3221, 0.5177, 0.3403, 0.5311, 0.393, 0.5438, 0.4879, 0.6086, 0.3988, 0.6887, 0.7796, 0.3106, 0.7021, 0.2508, 0.7661, 0.2236, 0.08083, 0.09428, 0.09819, 0.07156, 0.1771, 0.2039, 0.3988, 0.6887, 0.4056, 0.7851, 0.3886, 0.8466, 0.6685, 0.6272, 0.5826, 0.6247, 0.6266, 0.575, 0.8133, 1.017, 0.8342, 1.071, 0.8043, 1.061, 0.3621, 0.08835, 0.4111, 0.1408, 0.2872, 0.1637, 0.3567, 0.6324, 0.393, 0.5438, 0.3988, 0.6887, 0.2047, 0.5804, 0.1693, 0.6603, 0.1483, 0.5177, 0.4437, 0.753, 0.4159, 0.8705, 0.4056, 0.7851, 0.000101, 0.6969, 0.0, 0.5269, 0.03837, 0.6156, 0.8407, 0.3537, 0.9032, 0.4454, 0.8327, 0.405, 0.2438, 0.7175, 0.2388, 0.8257, 0.2047, 0.8435, 0.1771, 0.2039, 0.2435, 0.3211, 0.1475, 0.3392, 0.6649, 0.8321, 0.6992, 0.8113, 0.7199, 0.8847, 0.145, 0.06171, 0.2983, 0.08342, 0.2872, 0.1637, 0.751, 0.6881, 0.6685, 0.6272, 0.7307, 0.5695, 0.7907, 0.6091, 0.8407, 0.3537, 0.8327, 0.405, 0.7796, 0.3106, 0.4702, 0.3796, 0.4604, 0.4048, 0.4053, 0.3676, 0.5453, 0.715, 0.5382, 0.7749, 0.499, 0.7883, 0.01549, 0.8574, 0.07032, 0.8443, 0.0713, 0.9122, 0.0, 0.9272, 0.3506, 0.3494, 0.2435, 0.3211, 0.3131, 0.2877, 0.8407, 0.3537, 0.8355, 0.3083, 0.8953, 0.3943, 0.145, 0.06171, 0.0508, 0.01298, 0.05118, 0.0, 0.9216, 0.0389, 0.8678, 0.03748, 0.945, 0.0, 0.2775, 0.9574, 0.1848, 0.8982, 0.2774, 0.8435, 0.751, 0.6881, 0.6557, 0.7186, 0.6685, 0.6272, 0.751, 0.6881, 0.6992, 0.8113, 0.6557, 0.7186, 0.4879, 0.409, 0.4604, 0.4048, 0.4702, 0.3796, 0.0508, 0.01298, 0.145, 0.06171, 0.09819, 0.07156, 0.09819, 0.07156, 0.08083, 0.09428, 0.02937, 0.02034, 0.1846, 0.9524, 0.1468, 0.9614, 0.1686, 0.8981, 0.8133, 1.017, 0.8209, 0.9636, 0.8342, 1.071, 0.6685, 0.6272, 0.6076, 0.6709, 0.5826, 0.6247, 0.7786, 0.8484, 0.8209, 0.9636, 0.7701, 0.9105, 0.9098, 0.8619, 0.8887, 0.816, 0.9199, 0.7107, 0.9098, 0.8619, 0.8761, 0.8793, 0.8887, 0.816, 0.4879, 0.6086, 0.4437, 0.753, 0.3988, 0.6887, 0.9806, 0.3362, 0.9473, 0.3233, 0.9749, 0.2869, 0.1341, 0.8356, 0.2016, 0.7575, 0.2047, 0.8358, 0.2657, 0.7517, 0.2388, 0.8257, 0.2438, 0.7175, 0.01064, 0.4739, 0.04352, 0.493, 0.0, 0.5116, 0.2438, 0.7175, 0.2102, 0.7804, 0.2102, 0.6977, 0.125, 0.9345, 0.1198, 0.9596, 0.09986, 0.943, 0.1771, 0.2039, 0.09819, 0.07156, 0.1751, 0.1243, 0.7639, 0.9728, 0.8133, 1.017, 0.8043, 1.061, 0.6557, 0.7186, 0.6177, 0.7944, 0.5901, 0.7427, 0.1693, 0.6603, 0.2047, 0.5804, 0.1938, 0.6969, 0.3124, 0.5518, 0.3403, 0.5311, 0.3429, 0.6133, 0.9098, 0.8619, 0.9039, 0.9665, 0.8767, 0.9526, 0.9216, 0.0389, 0.8393, 0.1228, 0.8678, 0.03748, 0.8678, 0.03748, 0.8598, 0.003101, 0.945, 0.0, 0.3621, 0.08835, 0.3698, 0.04895, 0.4288, 0.01463, 0.03837, 0.6156, 0.0, 0.5269, 0.02434, 0.5177, 0.7508, 0.1088, 0.7482, 0.04615, 0.8059, 0.0371, 0.5382, 0.7749, 0.5453, 0.715, 0.5901, 0.7427, 0.9032, 0.4454, 0.8953, 0.3943, 0.9444, 0.4603, 0.04958, 0.9549, 0.04962, 0.9272, 0.06564, 0.9374, 0.07271, 0.7812, 0.1249, 0.7318, 0.1116, 0.8572, 0.01538, 0.9538, 0.0, 0.9482, 0.01537, 0.9272, 0.8133, 1.017, 0.7701, 0.9105, 0.8209, 0.9636, 0.7661, 0.2236, 0.633, 0.1545, 0.7508, 0.1088, 0.3567, 0.6324, 0.353, 0.7567, 0.3432, 0.6862, 0.945, 0.1037, 0.9452, 0.0, 0.9872, 0.06906, 0.0713, 0.9579, 0.04958, 0.9549, 0.06564, 0.9374, 0.653, 0.08852, 0.633, 0.1545, 0.5774, 0.1275, 0.5991, 0.0743, 0.277, 0.6215, 0.2438, 0.7175, 0.2047, 0.6086, 0.5382, 0.7749, 0.5555, 0.802, 0.5118, 0.8188, 0.5382, 0.7749, 0.5901, 0.7427, 0.5555, 0.802, 0.1693, 0.6603, 0.1938, 0.6969, 0.1483, 0.7575, 0.3161, 0.7122, 0.3429, 0.6133, 0.3429, 0.7179, 0.9806, 0.3362, 0.9579, 0.3934, 0.9473, 0.3233, 0.5453, 0.715, 0.5826, 0.6247, 0.6076, 0.6709, 0.3429, 0.7179, 0.3432, 0.8277, 0.2998, 0.8113, 0.8355, 0.3083, 0.8407, 0.3537, 0.7661, 0.2236, 0.8407, 0.3537, 0.7796, 0.3106, 0.7661, 0.2236, 0.986, 0.263, 0.9638, 0.2765, 0.964, 0.2138, 0.3161, 0.7122, 0.2775, 0.7467, 0.3049, 0.6319, 0.5382, 0.7749, 0.5118, 0.8188, 0.499, 0.7883, 0.3886, 0.8466, 0.353, 0.7567, 0.3988, 0.6887, 0.4103, 0.8836, 0.4102, 0.9698, 0.3432, 0.8705, 0.03837, 0.6156, 0.02434, 0.5177, 0.03787, 0.5305, 0.08451, 0.6147, 0.1346, 0.6454, 0.1345, 0.7318, 0.07271, 0.6865, 0.7072, 0.5291, 0.7307, 0.5695, 0.6685, 0.6272, 0.6266, 0.575, 0.9199, 0.7107, 0.8342, 0.6984, 0.8759, 0.6142, 0.9388, 0.6189, 0.8829, 0.9801, 0.8767, 0.9526, 0.9039, 0.9665, 0.1846, 0.9524, 0.1686, 0.8981, 0.1848, 0.8472, 0.9473, 0.3233, 0.945, 0.2875, 0.9749, 0.2869, 0.3131, 0.2877, 0.2872, 0.1637, 0.4083, 0.2845, 0.9099, 0.4797, 0.9032, 0.4454, 0.9401, 0.4851, 0.8678, 0.03748, 0.8393, 0.1228, 0.7508, 0.1088, 0.4879, 0.8285, 0.499, 0.7883, 0.5118, 0.8188, 0.3621, 0.08835, 0.2983, 0.08342, 0.3698, 0.04895, 0.9032, 0.4454, 0.8407, 0.3537, 0.8953, 0.3943, 0.7701, 0.9105, 0.7199, 0.8847, 0.6992, 0.8113, 0.6557, 0.7186, 0.6992, 0.8113, 0.6177, 0.7944, 0.7701, 0.9105, 0.7639, 0.9728, 0.7199, 0.8847, 0.1475, 0.3392, 0.1932, 0.3785, 0.1177, 0.4368, 0.6992, 0.8113, 0.7585, 0.7806, 0.7786, 0.8484, 0.8393, 0.1228, 0.805, 0.2167, 0.7508, 0.1088, 0.7021, 0.2508, 0.6841, 0.2824, 0.6114, 0.2251, 0.7021, 0.2508, 0.7389, 0.3272, 0.6841, 0.2824, 0.1116, 0.8572, 0.125, 0.9345, 0.08179, 0.8819, 0.633, 0.1545, 0.7021, 0.2508, 0.6114, 0.2251, 0.9749, 0.2869, 0.945, 0.2875, 0.9535, 0.2765, 0.1475, 0.3392, 0.1177, 0.4368, 0.06657, 0.4221, 0.1483, 0.5401, 0.1346, 0.5296, 0.1482, 0.5177, 0.8133, 1.017, 0.7639, 0.9728, 0.7701, 0.9105, 0.5901, 0.7427, 0.5453, 0.715, 0.6076, 0.6709, 0.07271, 0.6446, 0.03837, 0.6156, 0.03787, 0.5305, 0.7508, 0.1088, 0.653, 0.08852, 0.7482, 0.04615, 0.7786, 0.8484, 0.7701, 0.9105, 0.6992, 0.8113, 0.945, 0.1804, 0.9451, 0.1037, 0.9989, 0.1438, 0.4083, 0.2845, 0.4702, 0.3796, 0.4053, 0.3676, 0.07271, 0.7812, 0.1116, 0.8572, 0.08179, 0.8819, 0.03837, 0.6156, 0.06199, 0.7814, 0.000101, 0.6969, 0.9199, 0.7107, 0.8887, 0.816, 0.8722, 0.774, 0.2435, 0.3211, 0.1771, 0.2039, 0.3131, 0.2877, 0.1751, 0.1243, 0.145, 0.06171, 0.2872, 0.1637, 0.1934, 0.7379, 0.1483, 0.7575, 0.1938, 0.6969, 0.8761, 0.8793, 0.9098, 0.8619, 0.8767, 0.9526, 0.3049, 0.6319, 0.3124, 0.5518, 0.3429, 0.6133, 0.8678, 0.03748, 0.7508, 0.1088, 0.8059, 0.0371, 0.8059, 0.0371, 0.8598, 0.003101, 0.8678, 0.03748, 0.2438, 0.7175, 0.2102, 0.6977, 0.2047, 0.6086, 0.9388, 0.6189, 0.8759, 0.6142, 0.9114, 0.546, 0.9551, 0.5439, 0.5991, 0.0743, 0.5774, 0.1275, 0.5245, 0.09729, 0.5442, 0.06524, 0.7727, 0.4909, 0.785, 0.5174, 0.7307, 0.5695, 0.7072, 0.5291, 0.0959, 0.5489, 0.1254, 0.5771, 0.1346, 0.6454, 0.08451, 0.6147, 0.03343, 0.7985, 0.07119, 0.7814, 0.07032, 0.8443, 0.01549, 0.8574, 0.7907, 0.6091, 0.7307, 0.5695, 0.785, 0.5174, 0.8242, 0.5388, 0.5028, 0.0645, 0.5245, 0.09729, 0.4879, 0.09127, 0.7727, 0.4909, 0.8335, 0.4851, 0.785, 0.5174, 0.8335, 0.4851, 0.8242, 0.5388, 0.785, 0.5174, 0.9114, 0.546, 0.9466, 0.4851, 0.9551, 0.5439, 0.1254, 0.5771, 0.0959, 0.5489, 0.1094, 0.5177, 0.5442, 0.06524, 0.5245, 0.09729, 0.5028, 0.0645])
me_cube_001.materials.append(mat_bushhull)
me_cube_001.use_remesh_preserve_volume = False
me_cube_001.use_remesh_preserve_attributes = False
me_cube_001.use_mirror_vertex_groups = False
me_cube_001.update()
me_cube = bpy.data.meshes.new('Cube')
me_cube.from_pydata([(-0.03004, 0.3636, 0.3752), (0.3517, -0.2209, 0.2193), (-0.2376, 0.003213, 0.2116), (-0.2325, 0.3384, 0.5698), (0.3587, 0.02586, 0.3367), (0.8287, -1.148, 1.796), (-0.243, -0.0943, 0.7558), (-1.248, 0.2276, 2.034), (0.1666, -0.1297, -0.5234), (0.5188, 0.6397, 1.858), (-0.05678, 0.5883, 0.7702), (0.09478, 0.8988, 1.83), (-1.11, 0.2916, 1.506), (0.6966, -1.488, 2.392), (0.4714, 0.8392, 2.111), (0.8481, -1.389, 1.463), (-0.2042, 0.2205, 1.324), (-1.184, 0.3777, 1.8), (-0.1044, -0.2061, 0.2679), (0.3451, 0.7394, 1.263), (0.4935, 0.687, 1.537), (0.07113, 0.9365, 2.7), (0.1027, 0.529, 1.788), (-0.9635, 0.4014, 1.56), (0.967, -1.24, 1.76), (-0.5296, 0.2679, 1.455), (-1.238, 0.2013, 1.724), (-1.154, 0.2168, 2.108), (0.3597, -0.03766, 0.7691), (-0.06998, -0.1125, -0.6033), (0.3939, -0.8805, 0.8334), (0.3162, -0.6031, 0.9423), (0.918, -1.574, 2.028), (0.7981, -1.689, 2.327), (-0.135, -0.2628, 0.58), (-0.9672, 0.05777, 1.625), (0.8666, -1.503, 2.361), (0.7224, -1.631, 2.432), (0.1462, -0.2785, 0.2093), (-0.1408, 0.103, -0.521), (-0.9338, 0.2513, 1.758), (-0.1754, 0.5024, 1.369), (0.674, -1.135, 1.686), (0.5149, -0.7654, 0.6534), (0.3402, 0.9845, 1.916), (0.1449, 0.9102, 2.812), (0.1724, 0.3386, 0.4203), (0.04229, 0.0568, -0.6281), (0.5628, -1.222, 1.493), (-0.2099, 0.6314, 1.211), (0.08423, -0.09574, 0.8438), (0.508, -0.5192, 0.9997), (0.3389, 0.2672, 0.712), (0.03633, 0.7646, 2.746), (0.2645, 0.7994, 2.74), (-0.3871, 0.1124, 0.7475), (0.8099, -0.8484, 0.9267), (0.6233, -1.496, 1.746), (0.8048, -0.7128, 1.169), (0.06348, 0.7995, 2.103), (-0.4436, -0.003743, 1.05), (0.3509, 0.5695, 1.991)], [], [(44, 45, 14), (9, 50, 28), (33, 57, 15), (28, 50, 51), (18, 34, 2), (0, 39, 3), (7, 17, 26), (49, 10, 12), (45, 53, 54), (19, 10, 44), (23, 17, 40), (33, 15, 32), (45, 54, 14), (15, 30, 43), (33, 36, 37), (22, 59, 41), (43, 38, 1), (46, 0, 10), (48, 13, 42), (35, 55, 60), (23, 40, 25), (40, 35, 25), (27, 17, 7), (34, 30, 31), (27, 7, 35), (23, 12, 17), (48, 42, 31), (56, 58, 24), (1, 4, 56), (14, 9, 20), (32, 24, 36), (58, 51, 5), (38, 29, 8), (33, 32, 36), (2, 3, 39), (24, 5, 36), (44, 14, 20), (36, 5, 13), (0, 3, 10), (46, 4, 47), (22, 16, 50), (29, 18, 2), (18, 29, 38), (16, 60, 50), (27, 35, 40), (61, 50, 9), (6, 55, 2), (49, 23, 25), (9, 54, 61), (23, 49, 12), (9, 28, 52), (26, 55, 35), (21, 53, 45), (41, 49, 25), (17, 12, 26), (11, 21, 44), (41, 11, 49), (16, 22, 41), (60, 6, 50), (14, 54, 9), (44, 21, 45), (12, 3, 55), (30, 48, 31), (56, 43, 1), (41, 59, 11), (47, 4, 8), (15, 43, 56), (29, 2, 39), (5, 42, 13), (30, 18, 43), (28, 58, 4), (17, 27, 40), (2, 55, 3), (61, 53, 22), (57, 30, 15), (4, 1, 8), (36, 13, 37), (30, 57, 48), (37, 57, 33), (44, 20, 19), (48, 57, 13), (60, 55, 6), (47, 0, 46), (26, 12, 55), (1, 38, 8), (41, 25, 16), (34, 31, 6), (57, 37, 13), (15, 56, 24), (21, 11, 59), (4, 52, 28), (4, 46, 52), (0, 47, 39), (25, 35, 16), (51, 50, 31), (50, 6, 31), (43, 18, 38), (24, 58, 5), (34, 6, 2), (18, 30, 34), (29, 39, 47), (19, 46, 10), (15, 24, 32), (4, 58, 56), (61, 54, 53), (35, 7, 26), (12, 10, 3), (58, 28, 51), (19, 52, 46), (19, 20, 52), (20, 9, 52), (61, 22, 50), (44, 10, 11), (10, 49, 11), (35, 60, 16), (5, 51, 42), (51, 31, 42), (53, 59, 22), (47, 8, 29), (53, 21, 59)])
_uv = me_cube.uv_layers.new(name='UVMap')
_uv.uv.foreach_set('vector', [0.4268, 0.4299, 0.4651, 0.5869, 0.3989, 0.4708, 0.7249, 0.8824, 0.6736, 0.6515, 0.7246, 0.6507, 0.9553, 0.4303, 0.9692, 0.5307, 0.9279, 0.559, 0.8997, 0.03836, 0.9483, 0.03225, 0.9172, 0.1363, 0.7951, 0.1493, 0.7706, 0.201, 0.762, 0.1177, 0.364, 0.76, 0.4543, 0.6189, 0.3837, 0.8066, 0.4548, 1.12, 0.4425, 1.079, 0.4726, 1.068, 0.3154, 0.9134, 0.3227, 0.8296, 0.4574, 1.025, 0.6243, 1.044, 0.6021, 1.017, 0.6397, 1.024, 0.2263, 0.8813, 0.3227, 0.8296, 0.1661, 0.9915, 0.7745, 0.6789, 0.773, 0.7261, 0.7363, 0.7002, 0.9553, 0.4303, 0.9279, 0.559, 0.9292, 0.469, 0.4651, 0.5869, 0.4346, 0.5793, 0.3989, 0.4708, 0.9279, 0.559, 0.9535, 0.7235, 0.926, 0.7489, 0.8394, 0.8324, 0.8713, 0.8408, 0.8394, 0.8572, 0.05435, 0.6484, 0.02379, 0.7111, 0.01541, 0.5869, 0.926, 0.7489, 0.9389, 0.884, 0.9022, 0.8753, 0.337, 0.7516, 0.364, 0.76, 0.3227, 0.8296, 0.8667, 0.6342, 0.8666, 0.7711, 0.8401, 0.6669, 0.5574, 0.3048, 0.6854, 0.185, 0.6667, 0.2397, 0.7745, 0.6789, 0.7363, 0.7002, 0.7249, 0.6342, 0.09411, 0.6768, 0.05435, 0.6654, 0.1034, 0.5869, 0.1496, 0.849, 0.1496, 0.797, 0.1659, 0.8367, 0.7706, 0.201, 0.873, 0.3121, 0.8215, 0.3016, 0.4759, 0.3585, 0.4726, 0.343, 0.5574, 0.3048, 0.423, 1.024, 0.4574, 1.025, 0.4425, 1.079, 0.9684, 0.2806, 0.9433, 0.2935, 0.9548, 0.1287, 0.08017, 0.3138, 0.1084, 0.3528, 0.03485, 0.4747, 0.1942, 0.1631, 0.2333, 0.1772, 0.08017, 0.3138, 0.3989, 0.4708, 0.3567, 0.4324, 0.3556, 0.3737, 0.0, 0.5303, 0.03485, 0.4747, 0.02645, 0.5865, 0.8867, 0.2, 0.9172, 0.1363, 0.9199, 0.3163, 0.7881, 0.6342, 0.8083, 0.7608, 0.7746, 0.7316, 0.8394, 0.8324, 0.8594, 0.7816, 0.8713, 0.8408, 0.762, 0.1177, 0.6883, 0.143, 0.8259, 0.0, 0.03485, 0.4747, 0.06328, 0.4761, 0.02645, 0.5865, 0.4268, 0.4299, 0.3989, 0.4708, 0.3556, 0.3737, 0.944, 0.4171, 0.9199, 0.3163, 0.9697, 0.405, 0.364, 0.76, 0.3837, 0.8066, 0.3227, 0.8296, 0.3003, 0.1801, 0.2333, 0.1772, 0.2378, 0.0, 0.6581, 0.8546, 0.6201, 0.7503, 0.6736, 0.6515, 0.8666, 0.008854, 0.7951, 0.1493, 0.762, 0.1177, 0.7951, 0.1493, 0.8666, 0.008854, 0.8328, 0.1551, 0.6201, 0.7503, 0.5858, 0.6835, 0.6736, 0.6515, 0.1033, 0.7498, 0.05435, 0.6654, 0.09411, 0.6768, 0.6858, 0.8918, 0.6736, 0.6515, 0.7249, 0.8824, 0.7236, 0.2094, 0.6854, 0.185, 0.762, 0.1177, 0.1659, 0.6582, 0.1603, 0.797, 0.1183, 0.7397, 0.7249, 0.8824, 0.6397, 1.024, 0.6858, 0.8918, 0.423, 1.024, 0.3154, 0.9134, 0.4574, 1.025, 0.3567, 0.4324, 0.2382, 0.2555, 0.2828, 0.2366, 0.5053, 0.2983, 0.6854, 0.185, 0.5574, 0.3048, 0.1496, 0.797, 0.1361, 0.8264, 0.1285, 0.7971, 0.1318, 0.6636, 0.1659, 0.6582, 0.1183, 0.7397, 0.4425, 1.079, 0.4574, 1.025, 0.4726, 1.068, 0.213, 0.9948, 0.1659, 1.139, 0.1661, 0.9915, 0.1318, 0.6636, 0.1271, 0.5869, 0.1659, 0.6582, 0.7649, 0.8393, 0.8083, 0.7749, 0.8083, 0.8455, 0.5858, 0.6835, 0.6294, 0.6342, 0.6736, 0.6515, 0.7149, 0.9395, 0.6397, 1.024, 0.7249, 0.8824, 0.4268, 0.4299, 0.4726, 0.565, 0.4651, 0.5869, 0.526, 0.2612, 0.6883, 0.143, 0.6854, 0.185, 0.873, 0.3121, 0.8703, 0.4489, 0.8215, 0.3016, 0.8867, 0.6874, 0.926, 0.7489, 0.9022, 0.8753, 0.84, 0.6342, 0.8401, 0.7816, 0.8083, 0.7494, 0.2378, 0.0, 0.2333, 0.1772, 0.2016, 0.02589, 0.9279, 0.559, 0.926, 0.7489, 0.8867, 0.6874, 0.8666, 0.008854, 0.762, 0.1177, 0.8259, 0.0, 0.9199, 0.3163, 0.9433, 0.2935, 0.9697, 0.405, 0.9535, 0.7235, 0.969, 0.9043, 0.926, 0.7489, 0.2382, 0.2555, 0.1084, 0.3528, 0.2333, 0.1772, 0.773, 0.7261, 0.7249, 0.7647, 0.7363, 0.7002, 0.05448, 0.7498, 0.1055, 0.8381, 0.05435, 0.8336, 0.6858, 0.8918, 0.6021, 1.017, 0.6581, 0.8546, 0.9692, 0.5307, 0.9535, 0.7235, 0.9279, 0.559, 0.2333, 0.1772, 0.1942, 0.1631, 0.2016, 0.02589, 0.944, 0.4171, 0.9697, 0.405, 0.9778, 0.4303, 0.873, 0.3121, 0.8867, 0.5139, 0.8703, 0.4489, 0.8496, 0.6342, 0.8867, 0.5139, 0.8734, 0.6257, 0.4268, 0.4299, 0.3556, 0.3737, 0.3691, 0.3211, 0.8703, 0.4489, 0.8867, 0.5139, 0.8333, 0.6145, 0.6667, 0.2397, 0.6854, 0.185, 0.7236, 0.2094, 0.4402, 0.5869, 0.364, 0.76, 0.337, 0.7516, 0.5053, 0.2983, 0.526, 0.2612, 0.6854, 0.185, 0.7596, 0.863, 0.7249, 0.8738, 0.7249, 0.7647, 0.8393, 0.7816, 0.8394, 0.8595, 0.8083, 0.8101, 0.7706, 0.201, 0.8215, 0.3016, 0.7236, 0.2094, 0.8867, 0.5139, 0.8496, 0.6342, 0.8333, 0.6145, 0.9279, 0.559, 0.8867, 0.6874, 0.8922, 0.5361, 0.02949, 0.8174, 0.0, 0.6648, 0.02379, 0.7111, 0.2333, 0.1772, 0.2828, 0.2366, 0.2382, 0.2555, 0.2333, 0.1772, 0.3003, 0.1801, 0.2828, 0.2366, 0.364, 0.76, 0.4402, 0.5869, 0.4543, 0.6189, 0.8834, 0.6828, 0.8667, 0.7691, 0.8668, 0.6342, 0.9172, 0.1363, 0.9483, 0.03225, 0.9548, 0.1287, 0.9483, 0.03225, 1.0, 0.0, 0.9548, 0.1287, 0.8866, 0.2784, 0.7951, 0.1493, 0.8328, 0.1551, 0.03485, 0.4747, 0.1084, 0.3528, 0.06328, 0.4761, 0.7706, 0.201, 0.7236, 0.2094, 0.762, 0.1177, 0.7951, 0.1493, 0.873, 0.3121, 0.7706, 0.201, 0.4721, 0.5969, 0.4543, 0.6189, 0.4402, 0.5869, 0.2263, 0.8813, 0.337, 0.7516, 0.3227, 0.8296, 0.9279, 0.559, 0.8922, 0.5361, 0.9292, 0.469, 0.2333, 0.1772, 0.1084, 0.3528, 0.08017, 0.3138, 0.6858, 0.8918, 0.6397, 1.024, 0.6021, 1.017, 0.5574, 0.3048, 0.4726, 0.343, 0.5053, 0.2983, 0.4574, 1.025, 0.3227, 0.8296, 0.3837, 0.8066, 0.8867, 0.2, 0.8997, 0.03836, 0.9172, 0.1363, 0.3691, 0.3211, 0.2828, 0.2366, 0.3003, 0.1801, 0.3691, 0.3211, 0.3556, 0.3737, 0.2828, 0.2366, 0.3556, 0.3737, 0.3567, 0.4324, 0.2828, 0.2366, 0.6858, 0.8918, 0.6581, 0.8546, 0.6736, 0.6515, 0.1661, 0.9915, 0.3227, 0.8296, 0.213, 0.9948, 0.3227, 0.8296, 0.3154, 0.9134, 0.213, 0.9948, 0.4726, 0.766, 0.5858, 0.6835, 0.6201, 0.7503, 0.9199, 0.3163, 0.9172, 0.1363, 0.9433, 0.2935, 0.9172, 0.1363, 0.9548, 0.1287, 0.9433, 0.2935, 0.05407, 0.8227, 0.02379, 0.7111, 0.05435, 0.6484, 0.7745, 0.7749, 0.7746, 0.7316, 0.8083, 0.7608, 0.05407, 0.8227, 0.02949, 0.8174, 0.02379, 0.7111])
me_cube.materials.append(mat_bushhull)
me_cube.use_remesh_preserve_volume = False
me_cube.use_remesh_preserve_attributes = False
me_cube.use_mirror_vertex_groups = False
me_cube.update()

# ---- objects
ob_bush2corona = bpy.data.objects.new('Bush2Corona', me_cube_002)
ob_bush1corona = bpy.data.objects.new('Bush1Corona', me_icosphere)
ob_bush2 = bpy.data.objects.new('Bush2', me_cube_001)
ob_bush1 = bpy.data.objects.new('Bush1', me_cube)
ob_lamp = bpy.data.objects.new('Lamp', light_lamp)
ob_camera = bpy.data.objects.new('Camera', cam_camera)

# ---- transforms, parenting, visibility, modifiers, constraints
ob_bush2corona.location = (0.0, 4.152, 1.992)
ob_bush2corona.lock_rotations_4d = False
ob_bush2corona.empty_display_type = 'ARROWS'
ob_bush2corona.lineart.crease_threshold = 0.0
ob_bush1corona.location = (0.04195, -4.08, 1.395)
ob_bush1corona.lineart.crease_threshold = 0.0
ob_bush2.location = (0.0, 4.152, 0.0)
ob_bush2.lock_rotations_4d = False
ob_bush2.empty_display_type = 'ARROWS'
ob_bush2.lineart.crease_threshold = 0.0
ob_bush1.location = (0.0, -3.995, 0.0)
ob_bush1.lock_rotations_4d = False
ob_bush1.empty_display_type = 'ARROWS'
ob_bush1.lineart.crease_threshold = 0.0
ob_lamp.location = (4.076, 1.005, 5.904)
ob_lamp.rotation_euler = (0.6503, 0.05522, 1.866)
ob_lamp.lock_rotations_4d = False
ob_lamp.empty_display_type = 'ARROWS'
ob_lamp.color = (0.0, 0.0, 0.0, 0.0)
ob_lamp.lineart.crease_threshold = 0.0
ob_camera.location = (7.481, -6.508, 5.344)
ob_camera.rotation_euler = (1.109, 0.01082, 0.8149)
ob_camera.lock_rotations_4d = False
ob_camera.empty_display_type = 'ARROWS'
ob_camera.color = (0.0, 0.0, 0.0, 0.0)
ob_camera.display_type = 'WIRE'
ob_camera.lineart.crease_threshold = 0.0

# ---- collection membership
col_collection_1.objects.link(ob_bush2corona)
col_collection_1.objects.link(ob_bush1corona)
col_collection_1.objects.link(ob_bush2)
col_collection_1.objects.link(ob_bush1)
col_collection_1.objects.link(ob_lamp)
col_collection_1.objects.link(ob_camera)

# ---- scene / render settings (as saved in the file)
scene.camera = ob_camera
scene.frame_start = 1; scene.frame_end = 250; scene.frame_set(1)
scene.render.engine = 'BLENDER_EEVEE_NEXT'
scene.render.image_settings.color_mode = 'RGB'
scene.render.image_settings.compression = 90
scene.render.resolution_percentage = 50
scene.render.dither_intensity = 0.0
scene.render.bake_margin = 2
scene.render.bake_bias = 0.0
scene.cycles.use_denoising = False
scene.cycles.samples = 10
scene.cycles.sampling_pattern = 'TABULATED_SOBOL'
scene.cycles.light_sampling_threshold = 0.0
scene.cycles.use_adaptive_sampling = False
scene.cycles.use_light_tree = False
scene.cycles.blur_glossy = 0.0
scene.cycles.volume_bounces = 1
scene.cycles.pixel_filter_type = 'GAUSSIAN'
scene.cycles.sample_clamp_indirect = 0.0
scene.view_settings.view_transform = 'Standard'
bpy.context.view_layer.update()
